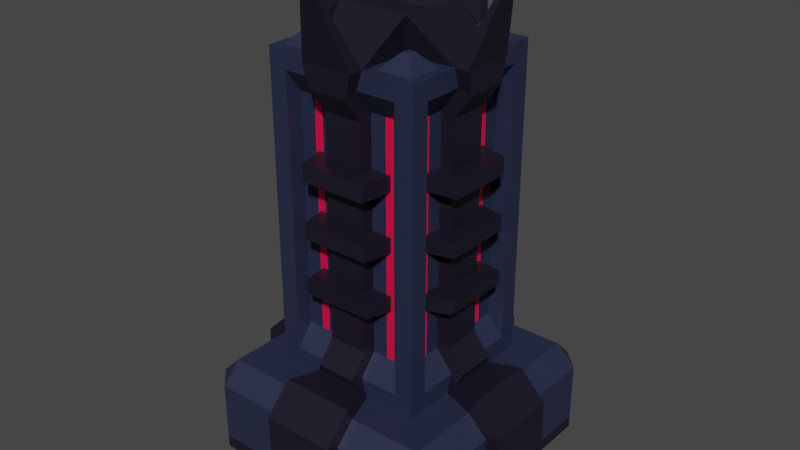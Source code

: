 # Source: Spawner.blend  (saved by Blender 2.92.15; exported with 4.5.12 LTS)
import bpy
from mathutils import Matrix  # noqa: F401  (used for matrix-valued properties, if any)

bpy.ops.wm.read_factory_settings(use_empty=True)
scene = bpy.context.scene
scene.name = 'Scene'

# ---- collections
col_collection = bpy.data.collections.new('Collection'); scene.collection.children.link(col_collection)
col_spawner = bpy.data.collections.new('Spawner'); col_collection.children.link(col_spawner)

# ---- materials (node trees are filled in below, after node groups)
mat_base = bpy.data.materials.new('Base')
mat_base.use_transparent_shadow = False
mat_material_001 = bpy.data.materials.new('Material.001')
mat_material_001.use_transparent_shadow = False
mat_highlight = bpy.data.materials.new('Highlight')
mat_highlight.use_transparent_shadow = False

# ---- material node trees
mat_base.use_nodes = True; mat_base.node_tree.nodes.clear()
_N = mat_base.node_tree.nodes; _L = mat_base.node_tree.links
n0 = _N.new('ShaderNodeBsdfPrincipled'); n0.name = 'Principled BSDF'; n0.location = (10, 300)
n0.distribution = 'GGX'
n0.subsurface_method = 'BURLEY'
n0.inputs[0].default_value = (0.01938, 0.02416, 0.05781, 1.0)
n0.inputs[3].default_value = 1.45
n0.inputs[27].default_value = (0.0, 0.0, 0.0, 1.0)
n0.inputs[28].default_value = 1.0
n1 = _N.new('ShaderNodeOutputMaterial'); n1.name = 'Material Output'; n1.location = (300, 300)
_L.new(n0.outputs[0], n1.inputs[0])
n1.is_active_output = True
mat_material_001.use_nodes = True; mat_material_001.node_tree.nodes.clear()
_N = mat_material_001.node_tree.nodes; _L = mat_material_001.node_tree.links
n0 = _N.new('ShaderNodeBsdfPrincipled'); n0.name = 'Principled BSDF'; n0.location = (10, 300)
n0.distribution = 'GGX'
n0.subsurface_method = 'BURLEY'
n0.inputs[0].default_value = (0.009134, 0.006995, 0.0185, 1.0)
n0.inputs[3].default_value = 1.45
n0.inputs[27].default_value = (0.0, 0.0, 0.0, 1.0)
n0.inputs[28].default_value = 1.0
n1 = _N.new('ShaderNodeOutputMaterial'); n1.name = 'Material Output'; n1.location = (300, 300)
_L.new(n0.outputs[0], n1.inputs[0])
n1.is_active_output = True
mat_highlight.use_nodes = True; mat_highlight.node_tree.nodes.clear()
_N = mat_highlight.node_tree.nodes; _L = mat_highlight.node_tree.links
n0 = _N.new('ShaderNodeBsdfPrincipled'); n0.name = 'Principled BSDF'; n0.location = (10, 300)
n0.distribution = 'GGX'
n0.subsurface_method = 'BURLEY'
n0.inputs[0].default_value = (1.0, 0.0, 0.05781, 1.0)
n0.inputs[3].default_value = 1.45
n0.inputs[27].default_value = (0.0, 0.0, 0.0, 1.0)
n0.inputs[28].default_value = 1.0
n1 = _N.new('ShaderNodeOutputMaterial'); n1.name = 'Material Output'; n1.location = (300, 300)
_L.new(n0.outputs[0], n1.inputs[0])
n1.is_active_output = True

# ---- world
world_world = bpy.data.worlds.new('World'); scene.world = world_world
world_world.use_nodes = True; world_world.node_tree.nodes.clear()
_N = world_world.node_tree.nodes; _L = world_world.node_tree.links
n0 = _N.new('ShaderNodeOutputWorld'); n0.name = 'World Output'; n0.location = (300, 300)
n1 = _N.new('ShaderNodeBackground'); n1.name = 'Background'; n1.location = (10, 300)
n1.inputs[0].default_value = (0.05088, 0.05088, 0.05088, 1.0)
_L.new(n1.outputs[0], n0.inputs[0])
n0.is_active_output = True
world_world.color = (0.05088, 0.05088, 0.05088)
world_world.use_sun_shadow = False
world_world.sun_shadow_jitter_overblur = 0.0

# ---- meshes
me_cube_010 = bpy.data.meshes.new('Cube.010')
me_cube_010.from_pydata([(0.1516, 0.9926, 0.4641), (-0.1516, 0.9926, 0.4641), (0.1516, 2.772, 0.4641), (-0.1516, 2.772, 0.4641), (-0.1516, 0.9926, -0.4641), (0.1516, 0.9926, -0.4641), (-0.1516, 2.772, -0.4641), (0.1516, 2.772, -0.4641), (0.4641, 0.9926, -0.1516), (0.4641, 0.9926, 0.1516), (0.4641, 2.772, -0.1516), (0.4641, 2.772, 0.1516), (-0.4641, 0.9926, 0.1516), (-0.4641, 0.9926, -0.1516), (-0.4641, 2.772, 0.1516), (-0.4641, 2.772, -0.1516), (0.1516, 1.029, 0.565), (-0.1516, 1.029, 0.565), (0.1516, 2.738, 0.5659), (-0.1516, 2.738, 0.5659), (-0.1516, 1.029, -0.565), (0.1516, 1.029, -0.565), (-0.1516, 2.738, -0.5659), (0.1516, 2.738, -0.5659), (0.565, 1.029, -0.1516), (0.565, 1.029, 0.1516), (0.5659, 2.738, -0.1516), (0.5659, 2.738, 0.1516), (-0.565, 1.029, 0.1516), (-0.565, 1.029, -0.1516), (-0.5659, 2.738, 0.1516), (-0.5659, 2.738, -0.1516), (0.6837, 2.251, -0.2579), (0.6726, 2.371, -0.2692), (0.4641, 2.387, -0.3105), (0.4641, 2.268, -0.3105), (0.6772, 1.825, -0.2645), (0.6783, 1.943, -0.2634), (0.4641, 1.941, -0.3105), (0.4641, 1.823, -0.3105), (0.671, 1.397, -0.2701), (0.6844, 1.516, -0.2567), (0.4641, 1.497, -0.3105), (0.4641, 1.378, -0.3105), (0.6844, 1.516, 0.2567), (0.671, 1.397, 0.2701), (0.4641, 1.378, 0.3105), (0.4641, 1.497, 0.3105), (0.6783, 1.943, 0.2634), (0.6772, 1.825, 0.2645), (0.4641, 1.823, 0.3105), (0.4641, 1.941, 0.3105), (0.6726, 2.371, 0.2692), (0.6837, 2.251, 0.2579), (0.4641, 2.268, 0.3105), (0.4641, 2.387, 0.3105), (-0.3105, 1.378, 0.4641), (-0.3105, 1.497, 0.4641), (-0.3105, 1.823, 0.4641), (-0.3105, 1.941, 0.4641), (-0.3105, 2.268, 0.4641), (-0.3105, 2.387, 0.4641), (0.3105, 2.387, 0.4641), (0.3105, 2.268, 0.4641), (0.3105, 1.941, 0.4641), (0.3105, 1.823, 0.4641), (0.3105, 1.497, 0.4641), (0.3105, 1.378, 0.4641), (-0.2579, 2.251, 0.6837), (-0.2692, 2.371, 0.6726), (0.2692, 2.371, 0.6726), (0.2579, 2.251, 0.6837), (-0.2645, 1.825, 0.6772), (-0.2634, 1.943, 0.6783), (0.2634, 1.943, 0.6783), (0.2645, 1.825, 0.6772), (-0.2701, 1.397, 0.671), (-0.2567, 1.516, 0.6844), (0.2567, 1.516, 0.6844), (0.2701, 1.397, 0.671), (-0.8459, -0.006926, 1.0), (-1.0, -0.006926, 0.8459), (-0.8459, 0.5372, 1.0), (-0.6339, 0.6914, 0.6339), (-1.0, 0.5372, 0.8459), (-1.0, -0.006926, -0.8459), (-0.8459, -0.006926, -1.0), (-0.6339, 0.6914, -0.6339), (-0.8459, 0.5372, -1.0), (-1.0, 0.5372, -0.8459), (1.0, -0.006926, 0.8459), (0.8459, -0.006926, 1.0), (0.6339, 0.6914, 0.6339), (0.8459, 0.5372, 1.0), (1.0, 0.5372, 0.8459), (0.8459, -0.006926, -1.0), (1.0, -0.006926, -0.8459), (0.6339, 0.6914, -0.6339), (1.0, 0.5372, -0.8459), (0.8459, 0.5372, -1.0), (-0.8088, 0.6914, 0.8088), (-0.8088, 0.6914, -0.8088), (0.8088, 0.6914, -0.8088), (0.8088, 0.6914, 0.8088), (-0.5969, 3.093, 0.5969), (-0.5969, 3.093, -0.5969), (0.5969, 3.093, -0.5969), (0.5969, 3.093, 0.5969), (0.4549, 0.8333, 0.5969), (0.4549, 2.951, 0.5969), (-0.4549, 2.951, 0.5969), (-0.4549, 0.8333, 0.5969), (-0.4549, 0.8333, -0.5969), (-0.4549, 2.951, -0.5969), (0.4549, 2.951, -0.5969), (0.4549, 0.8333, -0.5969), (0.5969, 0.8333, -0.4549), (0.5969, 2.951, -0.4549), (0.5969, 2.951, 0.4549), (0.5969, 0.8333, 0.4549), (-0.5969, 0.8333, 0.4549), (-0.5969, 2.951, 0.4549), (-0.5969, 2.951, -0.4549), (-0.5969, 0.8333, -0.4549), (0.4549, 2.772, 0.4641), (0.4549, 0.9926, 0.4641), (-0.4549, 0.9926, 0.4641), (-0.4549, 2.772, 0.4641), (-0.4549, 2.772, -0.4641), (-0.4549, 0.9926, -0.4641), (0.4549, 0.9926, -0.4641), (0.4549, 2.772, -0.4641), (0.4641, 0.9926, -0.4549), (0.4641, 2.772, -0.4549), (0.4641, 0.9926, 0.4549), (0.4641, 2.772, 0.4549), (-0.4641, 0.9926, 0.4549), (-0.4641, 2.772, 0.4549), (-0.4641, 0.9926, -0.4549), (-0.4641, 2.772, -0.4549), (-0.3086, 0.6914, -0.8088), (0.3086, 0.6914, -0.8088), (0.282, 0.5372, -1.0), (-0.282, 0.5372, -1.0), (0.3086, 0.6914, 0.8088), (-0.3086, 0.6914, 0.8088), (-0.282, 0.5372, 1.0), (0.282, 0.5372, 1.0), (-0.282, -0.006926, -1.0), (0.282, -0.006926, -1.0), (0.282, -0.006926, 1.0), (-0.282, -0.006926, 1.0), (-0.2503, 0.6914, -0.6339), (0.2503, 0.6914, -0.6339), (0.2503, 0.6914, 0.6339), (-0.2503, 0.6914, 0.6339), (-0.199, 3.093, -0.5969), (0.199, 3.093, -0.5969), (0.199, 3.093, 0.5969), (-0.199, 3.093, 0.5969), (0.1516, 0.8333, 0.5969), (-0.1516, 0.8333, 0.5969), (0.1516, 2.951, 0.5969), (-0.1516, 2.951, 0.5969), (-0.1516, 0.8333, -0.5969), (0.1516, 0.8333, -0.5969), (-0.1516, 2.951, -0.5969), (0.1516, 2.951, -0.5969), (0.1516, 0.9926, 0.4641), (-0.1516, 0.9926, 0.4641), (0.1516, 2.772, 0.4641), (-0.1516, 2.772, 0.4641), (-0.1516, 0.9926, -0.4641), (0.1516, 0.9926, -0.4641), (-0.1516, 2.772, -0.4641), (0.1516, 2.772, -0.4641), (-0.8088, 0.6914, 0.3086), (-0.8088, 0.6914, -0.3086), (-1.0, 0.5372, -0.282), (-1.0, 0.5372, 0.282), (0.8088, 0.6914, -0.3086), (0.8088, 0.6914, 0.3086), (1.0, 0.5372, 0.282), (1.0, 0.5372, -0.282), (-1.0, -0.006926, 0.282), (-1.0, -0.006926, -0.282), (1.0, -0.006926, -0.282), (1.0, -0.006926, 0.282), (-0.6339, 0.6914, 0.2503), (-0.6339, 0.6914, -0.2503), (0.6339, 0.6914, -0.2503), (0.6339, 0.6914, 0.2503), (-0.5969, 3.093, 0.199), (-0.5969, 3.093, -0.199), (0.5969, 3.093, -0.199), (0.5969, 3.093, 0.199), (0.5969, 0.8333, -0.1516), (0.5969, 0.8333, 0.1516), (0.5969, 2.951, -0.1516), (0.5969, 2.951, 0.1516), (-0.5969, 0.8333, 0.1516), (-0.5969, 0.8333, -0.1516), (-0.5969, 2.951, 0.1516), (-0.5969, 2.951, -0.1516), (0.4641, 0.9926, -0.1516), (0.4641, 0.9926, 0.1516), (0.4641, 2.772, -0.1516), (0.4641, 2.772, 0.1516), (-0.4641, 0.9926, 0.1516), (-0.4641, 0.9926, -0.1516), (-0.4641, 2.772, 0.1516), (-0.4641, 2.772, -0.1516), (0.199, 3.093, -0.199), (0.199, 3.093, 0.199), (-0.199, 3.093, -0.199), (-0.199, 3.093, 0.199), (-0.282, 0.6914, -0.8459), (0.282, 0.6914, -0.8459), (0.282, 0.5372, -1.0), (-0.282, 0.5372, -1.0), (0.282, 0.6914, 0.8459), (-0.282, 0.6914, 0.8459), (-0.282, 0.5372, 1.0), (0.282, 0.5372, 1.0), (-0.282, -0.006926, -1.0), (0.282, -0.006926, -1.0), (0.282, -0.006926, 1.0), (-0.282, -0.006926, 1.0), (-0.199, 0.6914, -0.5969), (0.199, 0.6914, -0.5969), (0.199, 0.6914, 0.5969), (-0.199, 0.6914, 0.5969), (-0.199, 3.093, -0.5969), (0.199, 3.093, -0.5969), (0.199, 3.093, 0.5969), (-0.199, 3.093, 0.5969), (0.1516, 0.8333, 0.5969), (-0.1516, 0.8333, 0.5969), (0.1516, 2.951, 0.5969), (-0.1516, 2.951, 0.5969), (-0.1516, 0.8333, -0.5969), (0.1516, 0.8333, -0.5969), (-0.1516, 2.951, -0.5969), (0.1516, 2.951, -0.5969), (0.1516, 0.9926, 0.4641), (-0.1516, 0.9926, 0.4641), (0.1516, 2.772, 0.4641), (-0.1516, 2.772, 0.4641), (-0.1516, 0.9926, -0.4641), (0.1516, 0.9926, -0.4641), (-0.1516, 2.772, -0.4641), (0.1516, 2.772, -0.4641), (0.269, 3.376, 0.269), (-0.269, 3.376, 0.269), (-0.8459, 0.6914, 0.282), (-0.8459, 0.6914, -0.282), (-1.0, 0.5372, -0.282), (-1.0, 0.5372, 0.282), (0.8459, 0.6914, -0.282), (0.8459, 0.6914, 0.282), (1.0, 0.5372, 0.282), (1.0, 0.5372, -0.282), (-1.0, -0.006926, 0.282), (-1.0, -0.006926, -0.282), (1.0, -0.006926, -0.282), (1.0, -0.006926, 0.282), (-0.5969, 0.6914, 0.199), (-0.5969, 0.6914, -0.199), (0.5969, 0.6914, -0.199), (0.5969, 0.6914, 0.199), (-0.5969, 3.093, 0.199), (-0.5969, 3.093, -0.199), (0.5969, 3.093, -0.199), (0.5969, 3.093, 0.199), (0.5969, 0.8333, -0.1516), (0.5969, 0.8333, 0.1516), (0.5969, 2.951, -0.1516), (0.5969, 2.951, 0.1516), (-0.5969, 0.8333, 0.1516), (-0.5969, 0.8333, -0.1516), (-0.5969, 2.951, 0.1516), (-0.5969, 2.951, -0.1516), (0.4641, 0.9926, -0.1516), (0.4641, 0.9926, 0.1516), (0.4641, 2.772, -0.1516), (0.4641, 2.772, 0.1516), (-0.4641, 0.9926, 0.1516), (-0.4641, 0.9926, -0.1516), (-0.4641, 2.772, 0.1516), (-0.4641, 2.772, -0.1516), (0.269, 3.376, -0.269), (-0.269, 3.376, -0.269), (-0.282, 0.7884, -0.8915), (0.282, 0.7884, -0.8915), (0.282, 0.5783, -1.099), (-0.282, 0.5783, -1.099), (0.282, 0.7884, 0.8915), (-0.282, 0.7884, 0.8915), (-0.282, 0.5783, 1.099), (0.282, 0.5783, 1.099), (-0.282, -0.08277, -1.076), (0.282, -0.08277, -1.076), (0.282, -0.08277, 1.076), (-0.282, -0.08277, 1.076), (-0.199, 0.7809, -0.6559), (0.199, 0.7809, -0.6559), (0.199, 0.7809, 0.6559), (-0.199, 0.7809, 0.6559), (-0.199, 3.093, -0.7041), (0.199, 3.093, -0.7041), (0.199, 3.093, 0.7041), (-0.199, 3.093, 0.7041), (0.1516, 0.8664, 0.6989), (-0.1516, 0.8664, 0.6989), (0.1516, 2.92, 0.6997), (-0.1516, 2.92, 0.6997), (-0.1516, 0.8664, -0.6989), (0.1516, 0.8664, -0.6989), (-0.1516, 2.92, -0.6997), (0.1516, 2.92, -0.6997), (0.1516, 1.029, 0.565), (-0.1516, 1.029, 0.565), (0.1516, 2.738, 0.5659), (-0.1516, 2.738, 0.5659), (-0.1516, 1.029, -0.565), (0.1516, 1.029, -0.565), (-0.1516, 2.738, -0.5659), (0.1516, 2.738, -0.5659), (-0.8915, 0.7884, 0.282), (-0.8915, 0.7884, -0.282), (-1.099, 0.5783, -0.282), (-1.099, 0.5783, 0.282), (0.8915, 0.7884, -0.282), (0.8915, 0.7884, 0.282), (1.099, 0.5783, 0.282), (1.099, 0.5783, -0.282), (-1.107, -0.006926, 0.282), (-1.107, -0.006926, -0.282), (1.107, -0.006926, -0.282), (1.107, -0.006926, 0.282), (-0.6559, 0.7809, 0.199), (-0.6559, 0.7809, -0.199), (0.6559, 0.7809, -0.199), (0.6559, 0.7809, 0.199), (-0.7041, 3.093, 0.199), (-0.7041, 3.093, -0.199), (0.7041, 3.093, -0.199), (0.7041, 3.093, 0.199), (0.6989, 0.8664, -0.1516), (0.6989, 0.8664, 0.1516), (0.6997, 2.92, -0.1516), (0.6997, 2.92, 0.1516), (-0.6989, 0.8664, 0.1516), (-0.6989, 0.8664, -0.1516), (-0.6997, 2.92, 0.1516), (-0.6997, 2.92, -0.1516), (0.565, 1.029, -0.1516), (0.565, 1.029, 0.1516), (0.5659, 2.738, -0.1516), (0.5659, 2.738, 0.1516), (-0.565, 1.029, 0.1516), (-0.565, 1.029, -0.1516), (-0.5659, 2.738, 0.1516), (-0.5659, 2.738, -0.1516), (0.1516, 2.387, 0.4641), (0.1516, 2.268, 0.4641), (0.1516, 1.941, 0.4641), (0.1516, 1.823, 0.4641), (0.1516, 1.497, 0.4641), (0.1516, 1.378, 0.4641), (-0.1516, 2.268, 0.4641), (-0.1516, 2.387, 0.4641), (-0.1516, 1.823, 0.4641), (-0.1516, 1.941, 0.4641), (-0.1516, 1.378, 0.4641), (-0.1516, 1.497, 0.4641), (0.1516, 2.251, 0.5657), (0.1516, 2.371, 0.5657), (0.1516, 1.825, 0.5654), (0.1516, 1.943, 0.5655), (0.1516, 1.397, 0.5652), (0.1516, 1.516, 0.5652), (-0.1516, 2.371, 0.5657), (-0.1516, 2.251, 0.5657), (-0.1516, 1.943, 0.5655), (-0.1516, 1.825, 0.5654), (-0.1516, 1.516, 0.5652), (-0.1516, 1.397, 0.5652), (0.4641, 2.387, -0.1516), (0.4641, 2.268, -0.1516), (0.4641, 1.941, -0.1516), (0.4641, 1.823, -0.1516), (0.4641, 1.497, -0.1516), (0.4641, 1.378, -0.1516), (0.4641, 2.268, 0.1516), (0.4641, 2.387, 0.1516), (0.4641, 1.823, 0.1516), (0.4641, 1.941, 0.1516), (0.4641, 1.378, 0.1516), (0.4641, 1.497, 0.1516), (0.5657, 2.371, -0.1516), (0.5657, 2.251, -0.1516), (0.5655, 1.943, -0.1516), (0.5654, 1.825, -0.1516), (0.5652, 1.516, -0.1516), (0.5652, 1.397, -0.1516), (0.5657, 2.251, 0.1516), (0.5657, 2.371, 0.1516), (0.5654, 1.825, 0.1516), (0.5655, 1.943, 0.1516), (0.5652, 1.397, 0.1516), (0.5652, 1.516, 0.1516), (-0.1516, 2.387, -0.4641), (-0.1516, 2.268, -0.4641), (-0.1516, 1.941, -0.4641), (-0.1516, 1.823, -0.4641), (-0.1516, 1.497, -0.4641), (-0.1516, 1.378, -0.4641), (0.1516, 2.268, -0.4641), (0.1516, 2.387, -0.4641), (0.1516, 1.823, -0.4641), (0.1516, 1.941, -0.4641), (0.1516, 1.378, -0.4641), (0.1516, 1.497, -0.4641), (-0.1516, 2.251, -0.5657), (-0.1516, 2.371, -0.5657), (-0.1516, 1.825, -0.5654), (-0.1516, 1.943, -0.5655), (-0.1516, 1.397, -0.5652), (-0.1516, 1.516, -0.5652), (0.1516, 2.371, -0.5657), (0.1516, 2.251, -0.5657), (0.1516, 1.943, -0.5655), (0.1516, 1.825, -0.5654), (0.1516, 1.516, -0.5652), (0.1516, 1.397, -0.5652), (-0.4641, 2.387, 0.1516), (-0.4641, 2.268, 0.1516), (-0.4641, 1.941, 0.1516), (-0.4641, 1.823, 0.1516), (-0.4641, 1.497, 0.1516), (-0.4641, 1.378, 0.1516), (-0.4641, 2.268, -0.1516), (-0.4641, 2.387, -0.1516), (-0.4641, 1.823, -0.1516), (-0.4641, 1.941, -0.1516), (-0.4641, 1.378, -0.1516), (-0.4641, 1.497, -0.1516), (-0.5657, 2.371, 0.1516), (-0.5657, 2.251, 0.1516), (-0.5655, 1.943, 0.1516), (-0.5654, 1.825, 0.1516), (-0.5652, 1.516, 0.1516), (-0.5652, 1.397, 0.1516), (-0.5657, 2.251, -0.1516), (-0.5657, 2.371, -0.1516), (-0.5654, 1.825, -0.1516), (-0.5655, 1.943, -0.1516), (-0.5652, 1.397, -0.1516), (-0.5652, 1.516, -0.1516), (-0.2701, 1.397, -0.671), (-0.2567, 1.516, -0.6844), (0.2567, 1.516, -0.6844), (0.2701, 1.397, -0.671), (-0.2645, 1.825, -0.6772), (-0.2634, 1.943, -0.6783), (0.2634, 1.943, -0.6783), (0.2645, 1.825, -0.6772), (-0.2579, 2.251, -0.6837), (-0.2692, 2.371, -0.6726), (0.2692, 2.371, -0.6726), (0.2579, 2.251, -0.6837), (-0.3105, 1.378, -0.4641), (-0.3105, 1.497, -0.4641), (-0.3105, 1.823, -0.4641), (-0.3105, 1.941, -0.4641), (-0.3105, 2.268, -0.4641), (-0.3105, 2.387, -0.4641), (0.3105, 2.387, -0.4641), (0.3105, 2.268, -0.4641), (0.3105, 1.941, -0.4641), (0.3105, 1.823, -0.4641), (0.3105, 1.497, -0.4641), (0.3105, 1.378, -0.4641), (-0.4641, 2.387, -0.3105), (-0.4641, 2.268, -0.3105), (-0.6837, 2.251, -0.2579), (-0.6726, 2.371, -0.2692), (-0.4641, 1.941, -0.3105), (-0.4641, 1.823, -0.3105), (-0.6772, 1.825, -0.2645), (-0.6783, 1.943, -0.2634), (-0.4641, 1.497, -0.3105), (-0.4641, 1.378, -0.3105), (-0.671, 1.397, -0.2701), (-0.6844, 1.516, -0.2567), (-0.4641, 1.378, 0.3105), (-0.4641, 1.497, 0.3105), (-0.6844, 1.516, 0.2567), (-0.671, 1.397, 0.2701), (-0.4641, 1.823, 0.3105), (-0.4641, 1.941, 0.3105), (-0.6783, 1.943, 0.2634), (-0.6772, 1.825, 0.2645), (-0.4641, 2.268, 0.3105), (-0.4641, 2.387, 0.3105), (-0.6726, 2.371, 0.2692), (-0.6837, 2.251, 0.2579), (-0.0557, 3.582, -0.8074), (0.0557, 3.582, -0.8074), (0.0557, 3.582, 0.8074), (-0.0557, 3.582, 0.8074), (-0.8074, 3.582, 0.0557), (-0.8074, 3.582, -0.0557), (0.8074, 3.582, -0.0557), (0.8074, 3.582, 0.0557), (-0.0557, 3.582, -0.8375), (0.0557, 3.582, -0.8375), (0.0557, 3.582, 0.8375), (-0.0557, 3.582, 0.8375), (-0.8375, 3.582, 0.0557), (-0.8375, 3.582, -0.0557), (0.8375, 3.582, -0.0557), (0.8375, 3.582, 0.0557), (0.199, 3.275, -0.199), (0.199, 3.275, 0.199), (-0.199, 3.275, -0.199), (-0.199, 3.275, 0.199), (-0.265, 3.093, 0.265), (-0.5308, 3.093, 0.265), (-0.5308, 3.093, 0.5308), (-0.265, 3.093, 0.5308), (0.5308, 3.093, 0.265), (0.265, 3.093, 0.265), (0.265, 3.093, 0.5308), (0.5308, 3.093, 0.5308), (0.5308, 3.093, -0.5308), (0.265, 3.093, -0.5308), (0.265, 3.093, -0.265), (0.5308, 3.093, -0.265), (-0.265, 3.093, -0.5308), (-0.5308, 3.093, -0.5308), (-0.5308, 3.093, -0.265), (-0.265, 3.093, -0.265), (-0.4235, 3.206, 0.3723), (-0.3723, 3.206, 0.3723), (-0.3723, 3.206, 0.4235), (-0.4235, 3.206, 0.4235), (0.3723, 3.206, 0.3723), (0.4235, 3.206, 0.3723), (0.4235, 3.206, 0.4235), (0.3723, 3.206, 0.4235), (0.3723, 3.206, -0.4235), (0.4235, 3.206, -0.4235), (0.4235, 3.206, -0.3723), (0.3723, 3.206, -0.3723), (-0.4235, 3.206, -0.4235), (-0.3723, 3.206, -0.4235), (-0.3723, 3.206, -0.3723), (-0.4235, 3.206, -0.3723), (-0.8459, 0.08576, 1.0), (-1.0, 0.08576, 0.8459), (-0.8459, 0.08576, -1.0), (-1.0, 0.08576, -0.8459), (1.0, 0.08576, -0.8459), (0.8459, 0.08576, -1.0), (0.8459, 0.08576, 1.0), (1.0, 0.08576, 0.8459), (-0.282, 0.08576, -1.0), (0.282, 0.08576, -1.0), (0.282, 0.08576, 1.0), (-0.282, 0.08576, 1.0), (-1.0, 0.08576, 0.282), (-1.0, 0.08576, -0.282), (1.0, 0.08576, -0.282), (1.0, 0.08576, 0.282), (-0.282, 0.08576, -1.0), (0.282, 0.08576, -1.0), (0.282, 0.08576, 1.0), (-0.282, 0.08576, 1.0), (-1.0, 0.08576, 0.282), (-1.0, 0.08576, -0.282), (1.0, 0.08576, -0.282), (1.0, 0.08576, 0.282), (-0.282, 0.02982, -1.08), (0.282, 0.02982, -1.08), (0.282, 0.02982, 1.08), (-0.282, 0.02982, 1.08), (-1.106, 0.09275, 0.282), (-1.106, 0.09275, -0.282), (1.106, 0.09275, -0.282), (1.106, 0.09275, 0.282), (0.4549, 2.772, 0.4641), (0.4549, 0.9926, 0.4641), (-0.4549, 0.9926, 0.4641), (-0.4549, 2.772, 0.4641), (-0.4549, 2.772, -0.4641), (-0.4549, 0.9926, -0.4641), (0.4549, 0.9926, -0.4641), (0.4549, 2.772, -0.4641), (0.4641, 0.9926, -0.4549), (0.4641, 2.772, -0.4549), (0.4641, 0.9926, 0.4549), (0.4641, 2.772, 0.4549), (-0.4641, 0.9926, 0.4549), (-0.4641, 2.772, 0.4549), (-0.4641, 0.9926, -0.4549), (-0.4641, 2.772, -0.4549), (0.1516, 0.9926, 0.4641), (-0.1516, 0.9926, 0.4641), (0.1516, 2.772, 0.4641), (-0.1516, 2.772, 0.4641), (-0.1516, 0.9926, -0.4641), (0.1516, 0.9926, -0.4641), (-0.1516, 2.772, -0.4641), (0.1516, 2.772, -0.4641), (0.4641, 0.9926, -0.1516), (0.4641, 0.9926, 0.1516), (0.4641, 2.772, -0.1516), (0.4641, 2.772, 0.1516), (-0.4641, 0.9926, 0.1516), (-0.4641, 0.9926, -0.1516), (-0.4641, 2.772, 0.1516), (-0.4641, 2.772, -0.1516), (-0.3342, 0.9926, -0.4641), (-0.2724, 0.9926, -0.4641), (-0.2724, 2.772, -0.4641), (-0.3342, 2.772, -0.4641), (-0.4641, 0.9926, -0.2724), (-0.4641, 0.9926, -0.3342), (-0.4641, 2.772, -0.3342), (-0.4641, 2.772, -0.2724), (-0.4641, 0.9926, 0.3342), (-0.4641, 0.9926, 0.2724), (-0.4641, 2.772, 0.2724), (-0.4641, 2.772, 0.3342), (-0.2724, 0.9926, 0.4641), (-0.3342, 0.9926, 0.4641), (-0.3342, 2.772, 0.4641), (-0.2724, 2.772, 0.4641), (0.3342, 0.9926, 0.4641), (0.2724, 0.9926, 0.4641), (0.2724, 2.772, 0.4641), (0.3342, 2.772, 0.4641), (0.4641, 0.9926, 0.2724), (0.4641, 0.9926, 0.3342), (0.4641, 2.772, 0.3342), (0.4641, 2.772, 0.2724), (0.4641, 0.9926, -0.3342), (0.4641, 0.9926, -0.2724), (0.4641, 2.772, -0.2724), (0.4641, 2.772, -0.3342), (0.2724, 0.9926, -0.4641), (0.3342, 0.9926, -0.4641), (0.3342, 2.772, -0.4641), (0.2724, 2.772, -0.4641), (-0.8459, 0.6914, -0.282), (-0.8459, 0.6914, -0.8459), (0.282, 0.6914, -0.8459), (0.8459, 0.6914, -0.8459), (0.8459, 0.6914, 0.282), (0.8459, 0.6914, 0.8459), (-0.282, 0.6914, 0.8459), (-0.8459, 0.6914, 0.8459), (-0.5969, 0.6914, -0.199), (-0.5969, 0.6914, -0.5969), (0.199, 0.6914, -0.5969), (0.5969, 0.6914, -0.5969), (0.5969, 0.6914, 0.199), (0.5969, 0.6914, 0.5969), (-0.199, 0.6914, 0.5969), (-0.5969, 0.6914, 0.5969), (-0.282, 0.6914, -0.8459), (0.282, 0.6914, 0.8459), (-0.199, 0.6914, -0.5969), (0.199, 0.6914, 0.5969), (-0.8459, 0.6914, 0.282), (0.8459, 0.6914, -0.282), (-0.5969, 0.6914, 0.199), (0.5969, 0.6914, -0.199)], [], [(377, 18, 19, 382), (366, 365, 376, 379), (425, 22, 23, 430), (414, 413, 424, 427), (427, 424, 431, 432), (379, 376, 383, 384), (450, 449, 454, 457), (402, 401, 406, 409), (438, 437, 449, 450), (448, 30, 31, 455), (390, 389, 401, 402), (400, 26, 27, 407), (388, 10, 26, 400), (16, 380, 387, 17), (381, 378, 385, 386), (3, 371, 382, 19), (0, 369, 380, 16), (368, 367, 378, 381), (370, 373, 384, 383), (372, 375, 386, 385), (374, 1, 17, 387), (394, 397, 409, 406), (396, 399, 411, 408), (398, 9, 25, 410), (11, 395, 407, 27), (8, 393, 405, 24), (392, 391, 403, 404), (412, 6, 22, 425), (24, 405, 410, 25), (404, 403, 408, 411), (436, 14, 30, 448), (20, 428, 435, 21), (429, 426, 433, 434), (7, 419, 430, 23), (4, 417, 428, 20), (416, 415, 426, 429), (418, 421, 432, 431), (420, 423, 434, 433), (422, 5, 21, 435), (442, 445, 457, 454), (444, 447, 459, 456), (446, 13, 29, 458), (15, 443, 455, 31), (12, 441, 453, 28), (440, 439, 451, 452), (78, 77, 76, 79), (28, 453, 458, 29), (452, 451, 456, 459), (571, 146, 82, 560), (575, 182, 94, 567), (116, 117, 133, 132), (573, 178, 89, 563), (569, 142, 99, 565), (82, 663, 84), (657, 88, 89), (661, 93, 94), (659, 98, 99), (560, 82, 84, 561), (656, 657, 89, 178), (562, 86, 85, 563), (658, 659, 99, 142), (564, 96, 95, 565), (660, 661, 94, 182), (566, 91, 90, 567), (662, 663, 82, 146), (150, 149, 95, 96, 186, 187, 90, 91), (189, 87, 101, 177), (153, 97, 102, 141), (191, 92, 103, 181), (155, 83, 100, 145), (160, 108, 125, 168), (112, 113, 128, 129), (536, 537, 552, 553), (108, 109, 124, 125), (669, 107, 109, 108), (159, 104, 110, 163), (104, 671, 111, 110), (675, 669, 108, 160), (665, 105, 113, 112), (157, 106, 114, 167), (106, 667, 115, 114), (674, 665, 112, 164), (667, 106, 117, 116), (195, 107, 118, 199), (107, 669, 119, 118), (679, 667, 116, 196), (671, 104, 121, 120), (193, 105, 122, 203), (105, 665, 123, 122), (678, 671, 120, 200), (164, 112, 129, 172), (120, 121, 137, 136), (163, 110, 127, 171), (196, 116, 132, 204), (167, 114, 131, 175), (200, 120, 136, 208), (110, 111, 126, 127), (199, 118, 135, 207), (114, 115, 130, 131), (203, 122, 139, 211), (118, 119, 134, 135), (122, 123, 138, 139), (113, 166, 174, 128), (166, 156, 232, 242), (109, 162, 170, 124), (204, 206, 284, 282), (115, 165, 173, 130), (674, 164, 240, 228), (211, 209, 287, 289), (165, 666, 229, 241), (667, 666, 165, 115), (208, 210, 288, 286), (105, 156, 166, 113), (171, 169, 245, 247), (671, 670, 161, 111), (571, 151, 227, 579), (107, 158, 162, 109), (196, 204, 282, 274), (531, 528, 545, 546), (575, 187, 265, 583), (111, 161, 169, 126), (168, 170, 246, 244), (92, 154, 144, 103), (570, 147, 223, 578), (87, 152, 140, 101), (205, 197, 275, 283), (85, 86, 148, 151, 80, 81, 184, 185), (574, 183, 261, 582), (661, 673, 147, 93), (175, 173, 249, 251), (657, 672, 143, 88), (569, 149, 225, 577), (562, 88, 143, 568), (200, 208, 286, 278), (566, 93, 147, 570), (573, 185, 263, 581), (172, 174, 250, 248), (568, 143, 219, 576), (532, 533, 548, 549), (209, 201, 279, 287), (121, 202, 210, 137), (572, 179, 257, 580), (117, 198, 206, 133), (164, 172, 248, 240), (123, 201, 209, 138), (658, 142, 218, 217), (119, 197, 205, 134), (199, 207, 285, 277), (656, 178, 256, 255), (173, 165, 241, 249), (665, 664, 201, 123), (143, 672, 216, 219), (104, 192, 202, 121), (206, 198, 276, 284), (669, 668, 197, 119), (179, 676, 254, 257), (106, 194, 198, 117), (163, 171, 247, 239), (528, 529, 544, 545), (662, 146, 222, 221), (97, 190, 180, 102), (203, 211, 289, 281), (83, 188, 176, 100), (660, 182, 260, 259), (659, 677, 183, 98), (170, 162, 238, 246), (663, 676, 179, 84), (147, 673, 220, 223), (561, 84, 179, 572), (210, 202, 280, 288), (564, 98, 183, 574), (183, 677, 258, 261), (582, 261, 335, 590), (230, 236, 312, 306), (265, 264, 338, 339), (278, 286, 360, 352), (581, 263, 337, 589), (237, 231, 307, 313), (263, 262, 336, 337), (287, 279, 353, 361), (580, 257, 331, 588), (252, 253, 235, 234), (233, 243, 319, 309), (277, 285, 359, 351), (255, 256, 330, 329), (242, 232, 308, 318), (284, 276, 350, 358), (257, 254, 328, 331), (228, 240, 316, 304), (281, 289, 363, 355), (233, 232, 291, 290), (291, 253, 527, 526), (272, 290, 252, 273), (259, 260, 334, 333), (241, 229, 305, 317), (288, 280, 354, 362), (261, 258, 332, 335), (579, 227, 303, 587), (267, 255, 329, 341), (578, 223, 299, 586), (254, 266, 340, 328), (291, 271, 270, 253), (577, 225, 301, 585), (269, 259, 333, 343), (576, 219, 295, 584), (258, 268, 342, 332), (207, 205, 283, 285), (157, 167, 243, 233), (201, 664, 267, 279), (161, 670, 231, 237), (678, 200, 278, 266), (675, 160, 236, 230), (202, 192, 270, 280), (162, 158, 234, 238), (193, 203, 281, 271), (159, 163, 239, 235), (197, 668, 269, 275), (158, 213, 252, 234), (679, 196, 274, 268), (185, 184, 262, 263), (215, 159, 235, 253), (198, 194, 272, 276), (212, 157, 233, 290), (169, 161, 237, 245), (195, 199, 277, 273), (187, 186, 264, 265), (160, 168, 244, 236), (214, 193, 271, 291), (156, 214, 291, 232), (673, 675, 230, 220), (192, 215, 253, 270), (670, 662, 221, 231), (677, 679, 268, 258), (672, 674, 228, 216), (668, 660, 259, 269), (666, 658, 217, 229), (676, 678, 266, 254), (194, 212, 290, 272), (151, 148, 224, 227), (174, 166, 242, 250), (664, 656, 255, 267), (213, 195, 273, 252), (149, 150, 226, 225), (167, 175, 251, 243), (318, 319, 327, 326), (314, 315, 323, 322), (317, 316, 324, 325), (305, 304, 316, 317), (308, 309, 319, 318), (307, 306, 312, 313), (310, 311, 315, 314), (313, 312, 320, 321), (306, 307, 297, 296), (304, 305, 293, 292), (303, 300, 301, 302), (296, 297, 298, 299), (292, 293, 294, 295), (584, 295, 294, 585), (586, 299, 298, 587), (354, 355, 363, 362), (350, 351, 359, 358), (353, 352, 360, 361), (349, 348, 356, 357), (341, 340, 352, 353), (344, 345, 355, 354), (343, 342, 348, 349), (346, 347, 351, 350), (342, 343, 333, 332), (340, 341, 329, 328), (332, 333, 334, 335), (328, 329, 330, 331), (588, 331, 330, 589), (590, 335, 334, 591), (283, 275, 349, 357), (238, 234, 310, 314), (311, 310, 518, 519), (583, 265, 339, 591), (274, 282, 356, 348), (235, 239, 315, 311), (235, 311, 519, 511), (309, 308, 516, 517), (272, 273, 515, 514), (245, 237, 313, 321), (236, 244, 320, 312), (279, 267, 341, 353), (220, 230, 306, 296), (266, 278, 352, 340), (231, 221, 297, 307), (280, 270, 344, 354), (216, 228, 304, 292), (271, 281, 355, 345), (229, 217, 293, 305), (275, 269, 343, 349), (227, 224, 300, 303), (250, 242, 318, 326), (268, 274, 348, 342), (225, 226, 302, 301), (243, 251, 327, 319), (276, 272, 346, 350), (223, 220, 296, 299), (246, 238, 314, 322), (273, 277, 351, 347), (221, 222, 298, 297), (239, 247, 323, 315), (219, 216, 292, 295), (249, 241, 317, 325), (217, 218, 294, 293), (240, 248, 324, 316), (448, 455, 487, 506), (368, 381, 78, 66), (398, 410, 45, 46), (427, 432, 466, 465), (442, 454, 486, 485), (456, 451, 503, 490), (369, 368, 66, 67), (399, 398, 46, 47), (443, 442, 485, 484), (450, 457, 491, 502), (383, 376, 71, 68), (409, 397, 51, 48), (435, 428, 460, 463), (434, 423, 482, 462), (458, 453, 499, 494), (422, 435, 463, 483), (452, 459, 495, 498), (377, 382, 69, 70), (396, 408, 49, 50), (429, 434, 462, 461), (423, 422, 483, 482), (449, 437, 504, 507), (397, 396, 50, 51), (432, 421, 480, 466), (385, 378, 75, 72), (407, 395, 55, 52), (406, 401, 32, 53), (420, 433, 467, 481), (436, 448, 506, 505), (400, 407, 52, 33), (421, 420, 481, 480), (437, 436, 505, 504), (379, 384, 73, 74), (394, 406, 53, 54), (408, 403, 36, 49), (430, 419, 478, 470), (364, 2, 18, 377), (74, 73, 72, 75), (70, 69, 68, 71), (66, 78, 79, 67), (64, 74, 75, 65), (62, 70, 71, 63), (60, 68, 69, 61), (58, 72, 73, 59), (56, 76, 77, 57), (54, 53, 52, 55), (50, 49, 48, 51), (46, 45, 44, 47), (42, 41, 40, 43), (38, 37, 36, 39), (34, 33, 32, 35), (41, 44, 45, 40), (37, 48, 49, 36), (33, 52, 53, 32), (461, 462, 463, 460), (465, 466, 467, 464), (469, 470, 471, 468), (473, 461, 460, 472), (475, 465, 464, 474), (477, 469, 468, 476), (479, 471, 470, 478), (481, 467, 466, 480), (483, 463, 462, 482), (485, 486, 487, 484), (489, 490, 491, 488), (493, 494, 495, 492), (497, 498, 499, 496), (501, 502, 503, 500), (505, 506, 507, 504), (498, 495, 494, 499), (502, 491, 490, 503), (506, 487, 486, 507), (380, 369, 67, 79), (454, 449, 507, 486), (455, 443, 484, 487), (433, 426, 464, 467), (411, 399, 47, 44), (367, 366, 64, 65), (445, 444, 489, 488), (393, 392, 42, 43), (366, 379, 74, 64), (444, 456, 490, 489), (425, 430, 470, 469), (392, 404, 41, 42), (378, 367, 65, 75), (365, 364, 62, 63), (457, 445, 488, 491), (431, 424, 468, 471), (405, 393, 43, 40), (364, 377, 70, 62), (447, 446, 493, 492), (417, 416, 473, 472), (391, 390, 38, 39), (376, 365, 63, 71), (446, 458, 494, 493), (416, 429, 461, 473), (390, 402, 37, 38), (371, 370, 60, 61), (428, 417, 472, 460), (370, 383, 68, 60), (459, 447, 492, 495), (415, 414, 475, 474), (403, 391, 39, 36), (382, 371, 61, 69), (441, 440, 497, 496), (414, 427, 465, 475), (389, 388, 34, 35), (373, 372, 58, 59), (440, 452, 498, 497), (426, 415, 474, 464), (388, 400, 33, 34), (372, 385, 72, 58), (413, 412, 477, 476), (384, 373, 59, 73), (453, 441, 496, 499), (412, 425, 469, 477), (401, 389, 35, 32), (375, 374, 56, 57), (381, 386, 77, 78), (439, 438, 501, 500), (424, 413, 476, 468), (404, 411, 44, 41), (374, 387, 76, 56), (438, 450, 502, 501), (419, 418, 479, 478), (410, 405, 40, 45), (386, 375, 57, 77), (387, 380, 79, 76), (418, 431, 471, 479), (402, 409, 48, 37), (395, 394, 54, 55), (451, 439, 500, 503), (508, 509, 517, 516), (510, 511, 519, 518), (512, 513, 521, 520), (514, 515, 523, 522), (271, 345, 521, 513), (344, 270, 512, 520), (233, 309, 517, 509), (310, 234, 510, 518), (232, 233, 509, 508), (273, 347, 523, 515), (345, 344, 520, 521), (308, 232, 508, 516), (234, 235, 511, 510), (346, 272, 514, 522), (347, 346, 522, 523), (270, 271, 513, 512), (524, 526, 527, 525), (252, 290, 524, 525), (290, 291, 526, 524), (253, 252, 525, 527), (215, 192, 529, 528), (192, 104, 530, 529), (104, 159, 531, 530), (159, 215, 528, 531), (195, 213, 533, 532), (213, 158, 534, 533), (158, 107, 535, 534), (107, 195, 532, 535), (106, 157, 537, 536), (157, 212, 538, 537), (212, 194, 539, 538), (194, 106, 536, 539), (156, 105, 541, 540), (105, 193, 542, 541), (193, 214, 543, 542), (214, 156, 540, 543), (545, 544, 547, 546), (549, 548, 551, 550), (553, 552, 555, 554), (557, 556, 559, 558), (535, 532, 549, 550), (540, 541, 556, 557), (529, 530, 547, 544), (539, 536, 553, 554), (533, 534, 551, 548), (543, 540, 557, 558), (530, 531, 546, 547), (537, 538, 555, 552), (534, 535, 550, 551), (541, 542, 559, 556), (538, 539, 554, 555), (542, 543, 558, 559), (260, 583, 591, 334), (338, 590, 591, 339), (336, 588, 589, 337), (302, 586, 587, 303), (300, 584, 585, 301), (224, 576, 584, 300), (218, 577, 585, 294), (226, 578, 586, 302), (222, 579, 587, 298), (262, 580, 588, 336), (256, 581, 589, 330), (264, 582, 590, 338), (96, 564, 574, 186), (81, 561, 572, 184), (184, 572, 580, 262), (148, 568, 576, 224), (178, 573, 581, 256), (91, 566, 570, 150), (86, 562, 568, 148), (142, 569, 577, 218), (186, 574, 582, 264), (150, 570, 578, 226), (182, 575, 583, 260), (146, 571, 579, 222), (93, 566, 567, 94), (98, 564, 565, 99), (88, 562, 563, 89), (80, 560, 561, 81), (149, 569, 565, 95), (185, 573, 563, 85), (187, 575, 567, 90), (151, 571, 560, 80), (609, 611, 639, 636), (613, 615, 655, 652), (617, 619, 647, 644), (621, 623, 631, 628), (597, 596, 627, 624), (593, 592, 643, 640), (604, 605, 635, 632), (600, 601, 651, 648), (629, 630, 607, 606), (633, 634, 622, 620), (637, 638, 595, 594), (641, 642, 610, 608), (645, 646, 603, 602), (649, 650, 618, 616), (653, 654, 599, 598), (626, 625, 624, 627), (630, 629, 628, 631), (634, 633, 632, 635), (638, 637, 636, 639), (642, 641, 640, 643), (646, 645, 644, 647), (650, 649, 648, 651), (654, 653, 652, 655), (625, 626, 614, 612), (177, 101, 657, 656), (141, 102, 659, 658), (181, 103, 661, 660), (145, 100, 663, 662), (87, 189, 664, 665), (97, 153, 666, 667), (92, 191, 668, 669), (83, 155, 670, 671), (101, 140, 672, 657), (103, 144, 673, 661), (152, 87, 665, 674), (154, 92, 669, 675), (144, 154, 675, 673), (155, 145, 662, 670), (140, 152, 674, 672), (153, 141, 658, 666), (100, 176, 676, 663), (102, 180, 677, 659), (188, 83, 671, 678), (190, 97, 667, 679), (180, 190, 679, 677), (191, 181, 660, 668), (176, 188, 678, 676), (189, 177, 656, 664)])
me_cube_010.polygons.foreach_set('material_index', [1, 1, 1, 1, 1, 1, 1, 1, 1, 1, 1, 1, 1, 1, 1, 1, 1, 1, 1, 1, 1, 1, 1, 1, 1, 1, 1, 1, 1, 1, 1, 1, 1, 1, 1, 1, 1, 1, 1, 1, 1, 1, 1, 1, 1, 1, 1, 1, 0, 0, 0, 0, 0, 0, 0, 0, 0, 0, 0, 1, 0, 1, 0, 1, 0, 0, 0, 0, 0, 0, 0, 0, 0, 0, 0, 0, 0, 0, 0, 0, 0, 0, 0, 0, 0, 0, 0, 0, 0, 0, 0, 0, 0, 0, 0, 0, 0, 0, 0, 0, 0, 0, 0, 0, 0, 0, 0, 0, 0, 0, 0, 0, 0, 0, 0, 1, 0, 0, 0, 1, 0, 0, 0, 0, 0, 0, 0, 0, 0, 0, 0, 1, 0, 0, 0, 1, 0, 0, 0, 0, 0, 0, 0, 0, 0, 0, 0, 0, 0, 0, 0, 0, 0, 0, 0, 0, 0, 0, 0, 0, 0, 0, 0, 0, 0, 0, 0, 0, 0, 0, 0, 0, 1, 1, 1, 1, 1, 1, 1, 1, 1, 1, 1, 1, 1, 1, 1, 1, 1, 1, 1, 1, 1, 1, 1, 1, 1, 1, 1, 1, 1, 1, 1, 1, 1, 1, 0, 0, 0, 0, 0, 0, 0, 0, 0, 0, 0, 1, 0, 1, 1, 0, 1, 0, 0, 1, 0, 1, 1, 0, 1, 0, 0, 0, 0, 0, 0, 1, 0, 0, 0, 1, 0, 0, 1, 1, 1, 1, 1, 1, 1, 1, 1, 1, 1, 1, 1, 1, 1, 1, 1, 1, 1, 1, 1, 1, 1, 1, 1, 1, 1, 1, 1, 1, 1, 1, 1, 1, 1, 1, 1, 1, 1, 1, 1, 1, 1, 1, 1, 1, 1, 1, 1, 1, 1, 1, 1, 1, 1, 1, 1, 1, 1, 1, 1, 1, 1, 1, 1, 1, 1, 1, 1, 1, 1, 1, 1, 1, 1, 1, 1, 1, 1, 1, 1, 1, 1, 1, 1, 1, 1, 1, 1, 1, 1, 1, 1, 1, 1, 1, 1, 1, 1, 1, 1, 1, 1, 1, 1, 1, 1, 1, 1, 1, 1, 1, 1, 1, 1, 1, 1, 1, 1, 1, 1, 1, 1, 1, 1, 1, 1, 1, 1, 1, 1, 1, 1, 1, 1, 1, 1, 1, 1, 1, 1, 1, 1, 1, 1, 1, 1, 1, 1, 1, 1, 1, 1, 1, 1, 1, 1, 1, 1, 1, 1, 1, 1, 1, 1, 1, 1, 1, 1, 1, 1, 1, 1, 1, 1, 1, 1, 1, 1, 1, 1, 1, 1, 1, 1, 1, 1, 1, 1, 1, 1, 1, 1, 1, 1, 1, 1, 1, 1, 1, 1, 1, 1, 1, 1, 1, 1, 1, 1, 1, 1, 1, 1, 1, 1, 1, 0, 0, 0, 0, 0, 0, 0, 0, 0, 0, 0, 0, 0, 0, 0, 0, 0, 0, 0, 0, 0, 0, 0, 0, 0, 0, 0, 0, 0, 0, 0, 0, 1, 1, 1, 1, 1, 1, 1, 1, 1, 1, 1, 1, 1, 1, 1, 1, 0, 1, 1, 0, 1, 1, 0, 0, 0, 0, 0, 1, 1, 1, 1, 1, 0, 0, 0, 0, 0, 0, 0, 0, 0, 0, 0, 0, 0, 0, 0, 2, 2, 2, 2, 2, 2, 2, 2, 0, 0, 0, 0, 0, 0, 0, 0, 0, 0, 0, 0, 0, 0, 0, 0, 0, 0, 0, 0, 0, 0, 0, 0, 0])
_uv = me_cube_010.uv_layers.new(name='UVMap')
_uv.uv.foreach_set('vector', [0.731, 0.6996, 0.731, 0.6996, 0.769, 0.6996, 0.769, 0.6996, 0.731, 0.6996, 0.731, 0.6996, 0.731, 0.6996, 0.731, 0.6996, 0.769, 0.5504, 0.769, 0.5504, 0.731, 0.5504, 0.731, 0.5504, 0.769, 0.5504, 0.769, 0.5504, 0.769, 0.5504, 0.769, 0.5504, 0.769, 0.5504, 0.769, 0.5504, 0.731, 0.5504, 0.731, 0.5504, 0.731, 0.6996, 0.731, 0.6996, 0.769, 0.6996, 0.769, 0.6996, 0.8246, 0.644, 0.8246, 0.644, 0.8246, 0.606, 0.8246, 0.606, 0.6754, 0.606, 0.6754, 0.606, 0.6754, 0.644, 0.6754, 0.644, 0.8246, 0.644, 0.8246, 0.644, 0.8246, 0.644, 0.8246, 0.644, 0.8246, 0.644, 0.8246, 0.644, 0.8246, 0.606, 0.8246, 0.606, 0.6754, 0.606, 0.6754, 0.606, 0.6754, 0.606, 0.6754, 0.606, 0.6754, 0.606, 0.6754, 0.606, 0.6754, 0.644, 0.6754, 0.644, 0.6754, 0.606, 0.6754, 0.606, 0.6754, 0.606, 0.6754, 0.606, 0.731, 0.6996, 0.731, 0.6996, 0.769, 0.6996, 0.769, 0.6996, 0.731, 0.6996, 0.731, 0.6996, 0.769, 0.6996, 0.769, 0.6996, 0.769, 0.6996, 0.769, 0.6996, 0.769, 0.6996, 0.769, 0.6996, 0.731, 0.6996, 0.731, 0.6996, 0.731, 0.6996, 0.731, 0.6996, 0.731, 0.6996, 0.731, 0.6996, 0.731, 0.6996, 0.731, 0.6996, 0.769, 0.6996, 0.769, 0.6996, 0.769, 0.6996, 0.769, 0.6996, 0.769, 0.6996, 0.769, 0.6996, 0.769, 0.6996, 0.769, 0.6996, 0.769, 0.6996, 0.769, 0.6996, 0.769, 0.6996, 0.769, 0.6996, 0.6754, 0.644, 0.6754, 0.644, 0.6754, 0.644, 0.6754, 0.644, 0.6754, 0.644, 0.6754, 0.644, 0.6754, 0.644, 0.6754, 0.644, 0.6754, 0.644, 0.6754, 0.644, 0.6754, 0.644, 0.6754, 0.644, 0.6754, 0.644, 0.6754, 0.644, 0.6754, 0.644, 0.6754, 0.644, 0.6754, 0.606, 0.6754, 0.606, 0.6754, 0.606, 0.6754, 0.606, 0.6754, 0.606, 0.6754, 0.606, 0.6754, 0.606, 0.6754, 0.606, 0.769, 0.5504, 0.769, 0.5504, 0.769, 0.5504, 0.769, 0.5504, 0.6754, 0.606, 0.6754, 0.606, 0.6754, 0.644, 0.6754, 0.644, 0.6754, 0.606, 0.6754, 0.606, 0.6754, 0.644, 0.6754, 0.644, 0.8246, 0.644, 0.8246, 0.644, 0.8246, 0.644, 0.8246, 0.644, 0.769, 0.5504, 0.769, 0.5504, 0.731, 0.5504, 0.731, 0.5504, 0.769, 0.5504, 0.769, 0.5504, 0.731, 0.5504, 0.731, 0.5504, 0.731, 0.5504, 0.731, 0.5504, 0.731, 0.5504, 0.731, 0.5504, 0.769, 0.5504, 0.769, 0.5504, 0.769, 0.5504, 0.769, 0.5504, 0.769, 0.5504, 0.769, 0.5504, 0.769, 0.5504, 0.769, 0.5504, 0.731, 0.5504, 0.731, 0.5504, 0.731, 0.5504, 0.731, 0.5504, 0.731, 0.5504, 0.731, 0.5504, 0.731, 0.5504, 0.731, 0.5504, 0.731, 0.5504, 0.731, 0.5504, 0.731, 0.5504, 0.731, 0.5504, 0.8246, 0.606, 0.8246, 0.606, 0.8246, 0.606, 0.8246, 0.606, 0.8246, 0.606, 0.8246, 0.606, 0.8246, 0.606, 0.8246, 0.606, 0.8246, 0.606, 0.8246, 0.606, 0.8246, 0.606, 0.8246, 0.606, 0.8246, 0.606, 0.8246, 0.606, 0.8246, 0.606, 0.8246, 0.606, 0.8246, 0.644, 0.8246, 0.644, 0.8246, 0.644, 0.8246, 0.644, 0.8246, 0.644, 0.8246, 0.644, 0.8246, 0.644, 0.8246, 0.644, 0.731, 0.6996, 0.769, 0.6996, 0.769, 0.6996, 0.731, 0.6996, 0.8246, 0.644, 0.8246, 0.644, 0.8246, 0.606, 0.8246, 0.606, 0.8246, 0.644, 0.8246, 0.644, 0.8246, 0.606, 0.8246, 0.606, 0.4082, 0.9102, 0.5698, 0.9102, 0.5698, 0.9807, 0.4082, 0.9807, 0.4082, 0.6602, 0.5698, 0.6602, 0.5698, 0.7307, 0.4082, 0.7307, 0.6754, 0.5681, 0.6754, 0.5681, 0.6754, 0.5681, 0.6754, 0.5681, 0.4082, 0.1602, 0.5698, 0.1602, 0.5698, 0.2307, 0.4082, 0.2307, 0.4082, 0.4102, 0.5698, 0.4102, 0.5698, 0.4807, 0.4082, 0.4807, 0.8557, 0.75, 0.8557, 0.75, 0.875, 0.7307, 0.8557, 0.5193, 0.8557, 0.5, 0.875, 0.5193, 0.6443, 0.7307, 0.6443, 0.75, 0.625, 0.7307, 0.6443, 0.5193, 0.625, 0.5193, 0.6443, 0.5, 0.4082, 0.0, 0.5698, 0.0, 0.5698, 0.01927, 0.4082, 0.01927, 0.8557, 0.5898, 0.8557, 0.5193, 0.875, 0.5193, 0.875, 0.5898, 0.4082, 0.2693, 0.375, 0.2693, 0.375, 0.2307, 0.4082, 0.2307, 0.7148, 0.5193, 0.6443, 0.5193, 0.6443, 0.5, 0.7148, 0.5, 0.4082, 0.5193, 0.375, 0.5193, 0.375, 0.4807, 0.4082, 0.4807, 0.6443, 0.6602, 0.6443, 0.7307, 0.5698, 0.7307, 0.5698, 0.6602, 0.4082, 0.7693, 0.375, 0.7693, 0.375, 0.7307, 0.4082, 0.7307, 0.7852, 0.7307, 0.8557, 0.7307, 0.8557, 0.75, 0.7852, 0.75, 0.2852, 0.75, 0.2852, 0.5, 0.3557, 0.5, 0.375, 0.5193, 0.375, 0.5898, 0.375, 0.6602, 0.375, 0.7307, 0.3557, 0.75, 0.8292, 0.5937, 0.8292, 0.5458, 0.8511, 0.5239, 0.8511, 0.5864, 0.7187, 0.5458, 0.6708, 0.5458, 0.6489, 0.5239, 0.7114, 0.5239, 0.6708, 0.6563, 0.6708, 0.7042, 0.6489, 0.7261, 0.6489, 0.6636, 0.7813, 0.7042, 0.8292, 0.7042, 0.8511, 0.7261, 0.7886, 0.7261, 0.731, 0.6996, 0.6931, 0.6996, 0.6931, 0.6996, 0.731, 0.6996, 0.8069, 0.5504, 0.8069, 0.5504, 0.8069, 0.5504, 0.8069, 0.5504, 0.6837, 0.5587, 0.7169, 0.5587, 0.7169, 0.5587, 0.6837, 0.5587, 0.6931, 0.6996, 0.6931, 0.6996, 0.6931, 0.6996, 0.6931, 0.6996, 0.6754, 0.6996, 0.6754, 0.6996, 0.6931, 0.6996, 0.6931, 0.6996, 0.7749, 0.6996, 0.8246, 0.6996, 0.8069, 0.6996, 0.769, 0.6996, 0.8246, 0.6996, 0.8246, 0.6996, 0.8069, 0.6996, 0.8069, 0.6996, 0.7251, 0.6996, 0.6754, 0.6996, 0.6931, 0.6996, 0.731, 0.6996, 0.8246, 0.5504, 0.8246, 0.5504, 0.8069, 0.5504, 0.8069, 0.5504, 0.7251, 0.5504, 0.6754, 0.5504, 0.6931, 0.5504, 0.731, 0.5504, 0.6754, 0.5504, 0.6754, 0.5504, 0.6931, 0.5504, 0.6931, 0.5504, 0.7749, 0.5504, 0.8246, 0.5504, 0.8069, 0.5504, 0.769, 0.5504, 0.6754, 0.5504, 0.6754, 0.5504, 0.6754, 0.5681, 0.6754, 0.5681, 0.6754, 0.6499, 0.6754, 0.6996, 0.6754, 0.6819, 0.6754, 0.644, 0.6754, 0.6996, 0.6754, 0.6996, 0.6754, 0.6819, 0.6754, 0.6819, 0.6754, 0.6001, 0.6754, 0.5504, 0.6754, 0.5681, 0.6754, 0.606, 0.8246, 0.6996, 0.8246, 0.6996, 0.8246, 0.6819, 0.8246, 0.6819, 0.8246, 0.6001, 0.8246, 0.5504, 0.8246, 0.5681, 0.8246, 0.606, 0.8246, 0.5504, 0.8246, 0.5504, 0.8246, 0.5681, 0.8246, 0.5681, 0.8246, 0.6499, 0.8246, 0.6996, 0.8246, 0.6819, 0.8246, 0.644, 0.769, 0.5504, 0.8069, 0.5504, 0.8069, 0.5504, 0.769, 0.5504, 0.8246, 0.6819, 0.8246, 0.6819, 0.8246, 0.6819, 0.8246, 0.6819, 0.769, 0.6996, 0.8069, 0.6996, 0.8069, 0.6996, 0.769, 0.6996, 0.6754, 0.606, 0.6754, 0.5681, 0.6754, 0.5681, 0.6754, 0.606, 0.731, 0.5504, 0.6931, 0.5504, 0.6931, 0.5504, 0.731, 0.5504, 0.8246, 0.644, 0.8246, 0.6819, 0.8246, 0.6819, 0.8246, 0.644, 0.8069, 0.6996, 0.8069, 0.6996, 0.8069, 0.6996, 0.8069, 0.6996, 0.6754, 0.644, 0.6754, 0.6819, 0.6754, 0.6819, 0.6754, 0.644, 0.6931, 0.5504, 0.6931, 0.5504, 0.6931, 0.5504, 0.6931, 0.5504, 0.8246, 0.606, 0.8246, 0.5681, 0.8246, 0.5681, 0.8246, 0.606, 0.6754, 0.6819, 0.6754, 0.6819, 0.6754, 0.6819, 0.6754, 0.6819, 0.8246, 0.5681, 0.8246, 0.5681, 0.8246, 0.5681, 0.8246, 0.5681, 0.8069, 0.5504, 0.769, 0.5504, 0.769, 0.5504, 0.8069, 0.5504, 0.769, 0.5504, 0.7749, 0.5504, 0.7749, 0.5504, 0.769, 0.5504, 0.6931, 0.6996, 0.731, 0.6996, 0.731, 0.6996, 0.6931, 0.6996, 0.6754, 0.606, 0.6754, 0.606, 0.6754, 0.606, 0.6754, 0.606, 0.6931, 0.5504, 0.731, 0.5504, 0.731, 0.5504, 0.6931, 0.5504, 0.7749, 0.5504, 0.769, 0.5504, 0.769, 0.5504, 0.7749, 0.5504, 0.8246, 0.606, 0.8246, 0.606, 0.8246, 0.606, 0.8246, 0.606, 0.731, 0.5504, 0.7251, 0.5504, 0.7251, 0.5504, 0.731, 0.5504, 0.6754, 0.5504, 0.7251, 0.5504, 0.731, 0.5504, 0.6931, 0.5504, 0.8246, 0.644, 0.8246, 0.644, 0.8246, 0.644, 0.8246, 0.644, 0.8246, 0.5504, 0.7749, 0.5504, 0.769, 0.5504, 0.8069, 0.5504, 0.769, 0.6996, 0.769, 0.6996, 0.769, 0.6996, 0.769, 0.6996, 0.8246, 0.6996, 0.7749, 0.6996, 0.769, 0.6996, 0.8069, 0.6996, 0.4082, 0.9102, 0.375, 0.9102, 0.375, 0.9102, 0.4082, 0.9102, 0.6754, 0.6996, 0.7251, 0.6996, 0.731, 0.6996, 0.6931, 0.6996, 0.6754, 0.606, 0.6754, 0.606, 0.6754, 0.606, 0.6754, 0.606, 0.7831, 0.6913, 0.7831, 0.6581, 0.7831, 0.6581, 0.7831, 0.6913, 0.4082, 0.6602, 0.375, 0.6602, 0.375, 0.6602, 0.4082, 0.6602, 0.8069, 0.6996, 0.769, 0.6996, 0.769, 0.6996, 0.8069, 0.6996, 0.731, 0.6996, 0.731, 0.6996, 0.731, 0.6996, 0.731, 0.6996, 0.6708, 0.7042, 0.7187, 0.7042, 0.7114, 0.7261, 0.6489, 0.7261, 0.4082, 0.8398, 0.5698, 0.8398, 0.5698, 0.8398, 0.4082, 0.8398, 0.8292, 0.5458, 0.7813, 0.5458, 0.7886, 0.5239, 0.8511, 0.5239, 0.6754, 0.644, 0.6754, 0.644, 0.6754, 0.644, 0.6754, 0.644, 0.125, 0.5193, 0.1443, 0.5, 0.2148, 0.5, 0.2148, 0.75, 0.1443, 0.75, 0.125, 0.7307, 0.125, 0.6602, 0.125, 0.5898, 0.4082, 0.5898, 0.5698, 0.5898, 0.5698, 0.5898, 0.4082, 0.5898, 0.6443, 0.7307, 0.7148, 0.7307, 0.7148, 0.75, 0.6443, 0.75, 0.731, 0.5504, 0.731, 0.5504, 0.731, 0.5504, 0.731, 0.5504, 0.8557, 0.5193, 0.7852, 0.5193, 0.7852, 0.5, 0.8557, 0.5, 0.4082, 0.4102, 0.375, 0.4102, 0.375, 0.4102, 0.4082, 0.4102, 0.4082, 0.2693, 0.5698, 0.2693, 0.5698, 0.3398, 0.4082, 0.3398, 0.8246, 0.644, 0.8246, 0.644, 0.8246, 0.644, 0.8246, 0.644, 0.4082, 0.7693, 0.5698, 0.7693, 0.5698, 0.8398, 0.4082, 0.8398, 0.4082, 0.1602, 0.375, 0.1602, 0.375, 0.1602, 0.4082, 0.1602, 0.769, 0.5504, 0.769, 0.5504, 0.769, 0.5504, 0.769, 0.5504, 0.4082, 0.3398, 0.5698, 0.3398, 0.5698, 0.3398, 0.4082, 0.3398, 0.6837, 0.6581, 0.7169, 0.6581, 0.7169, 0.6581, 0.6837, 0.6581, 0.8246, 0.606, 0.8246, 0.606, 0.8246, 0.606, 0.8246, 0.606, 0.8246, 0.6819, 0.8246, 0.644, 0.8246, 0.644, 0.8246, 0.6819, 0.4082, 0.08976, 0.5698, 0.08976, 0.5698, 0.08976, 0.4082, 0.08976, 0.6754, 0.5681, 0.6754, 0.606, 0.6754, 0.606, 0.6754, 0.5681, 0.769, 0.5504, 0.769, 0.5504, 0.769, 0.5504, 0.769, 0.5504, 0.8246, 0.5681, 0.8246, 0.606, 0.8246, 0.606, 0.8246, 0.5681, 0.7148, 0.5193, 0.7148, 0.5, 0.7148, 0.5, 0.7148, 0.5193, 0.6754, 0.6819, 0.6754, 0.644, 0.6754, 0.644, 0.6754, 0.6819, 0.6754, 0.644, 0.6754, 0.644, 0.6754, 0.644, 0.6754, 0.644, 0.8557, 0.5898, 0.875, 0.5898, 0.875, 0.5898, 0.8557, 0.5898, 0.731, 0.5504, 0.731, 0.5504, 0.731, 0.5504, 0.731, 0.5504, 0.8246, 0.5504, 0.8246, 0.6001, 0.8246, 0.606, 0.8246, 0.5681, 0.7852, 0.5, 0.7852, 0.5193, 0.7852, 0.5193, 0.7852, 0.5, 0.8246, 0.6996, 0.8246, 0.6499, 0.8246, 0.644, 0.8246, 0.6819, 0.6754, 0.606, 0.6754, 0.606, 0.6754, 0.606, 0.6754, 0.606, 0.6754, 0.6996, 0.6754, 0.6499, 0.6754, 0.644, 0.6754, 0.6819, 0.875, 0.6602, 0.8557, 0.6602, 0.8557, 0.6602, 0.875, 0.6602, 0.6754, 0.5504, 0.6754, 0.6001, 0.6754, 0.606, 0.6754, 0.5681, 0.769, 0.6996, 0.769, 0.6996, 0.769, 0.6996, 0.769, 0.6996, 0.7831, 0.6581, 0.8163, 0.6581, 0.8163, 0.6581, 0.7831, 0.6581, 0.7852, 0.7307, 0.7852, 0.75, 0.7852, 0.75, 0.7852, 0.7307, 0.6708, 0.5458, 0.6708, 0.5937, 0.6489, 0.5864, 0.6489, 0.5239, 0.8246, 0.606, 0.8246, 0.606, 0.8246, 0.606, 0.8246, 0.606, 0.8292, 0.7042, 0.8292, 0.6563, 0.8511, 0.6636, 0.8511, 0.7261, 0.6443, 0.6602, 0.5698, 0.6602, 0.5698, 0.6602, 0.6443, 0.6602, 0.6443, 0.5193, 0.6443, 0.5898, 0.5698, 0.5898, 0.5698, 0.5193, 0.731, 0.6996, 0.731, 0.6996, 0.731, 0.6996, 0.731, 0.6996, 0.8557, 0.7307, 0.8557, 0.6602, 0.875, 0.6602, 0.875, 0.7307, 0.7148, 0.75, 0.7148, 0.7307, 0.7148, 0.7307, 0.7148, 0.75, 0.4082, 0.01927, 0.5698, 0.01927, 0.5698, 0.08976, 0.4082, 0.08976, 0.8246, 0.644, 0.8246, 0.644, 0.8246, 0.644, 0.8246, 0.644, 0.4082, 0.5193, 0.5698, 0.5193, 0.5698, 0.5898, 0.4082, 0.5898, 0.5698, 0.5898, 0.6443, 0.5898, 0.6443, 0.5898, 0.5698, 0.5898, 0.4082, 0.5898, 0.5698, 0.5898, 0.5698, 0.5898, 0.4082, 0.5898, 0.7251, 0.6996, 0.731, 0.6996, 0.731, 0.6996, 0.7251, 0.6996, 0.375, 0.6602, 0.375, 0.5898, 0.375, 0.5898, 0.375, 0.6602, 0.8246, 0.644, 0.8246, 0.644, 0.8246, 0.644, 0.8246, 0.644, 0.4082, 0.1602, 0.375, 0.1602, 0.375, 0.1602, 0.4082, 0.1602, 0.769, 0.6996, 0.7749, 0.6996, 0.7749, 0.6996, 0.769, 0.6996, 0.125, 0.5898, 0.125, 0.6602, 0.125, 0.6602, 0.125, 0.5898, 0.8246, 0.606, 0.8246, 0.606, 0.8246, 0.606, 0.8246, 0.606, 0.4082, 0.08976, 0.5698, 0.08976, 0.5698, 0.08976, 0.4082, 0.08976, 0.7251, 0.6499, 0.7749, 0.6499, 0.7749, 0.6996, 0.7251, 0.6996, 0.7251, 0.5504, 0.731, 0.5504, 0.731, 0.5504, 0.7251, 0.5504, 0.6754, 0.644, 0.6754, 0.644, 0.6754, 0.644, 0.6754, 0.644, 0.8557, 0.5898, 0.875, 0.5898, 0.875, 0.5898, 0.8557, 0.5898, 0.769, 0.5504, 0.7749, 0.5504, 0.7749, 0.5504, 0.769, 0.5504, 0.6754, 0.606, 0.6754, 0.606, 0.6754, 0.606, 0.6754, 0.606, 0.875, 0.6602, 0.8557, 0.6602, 0.8557, 0.6602, 0.875, 0.6602, 0.7749, 0.5504, 0.769, 0.5504, 0.769, 0.5504, 0.7749, 0.5504, 0.8246, 0.606, 0.8246, 0.606, 0.8246, 0.606, 0.8246, 0.606, 0.7251, 0.5504, 0.7749, 0.5504, 0.7749, 0.6001, 0.7251, 0.6001, 0.7749, 0.6001, 0.7749, 0.6499, 0.7749, 0.6499, 0.7749, 0.6001, 0.6754, 0.6001, 0.7251, 0.6001, 0.7251, 0.6499, 0.6754, 0.6499, 0.6443, 0.6602, 0.5698, 0.6602, 0.5698, 0.6602, 0.6443, 0.6602, 0.731, 0.5504, 0.7251, 0.5504, 0.7251, 0.5504, 0.731, 0.5504, 0.8246, 0.644, 0.8246, 0.644, 0.8246, 0.644, 0.8246, 0.644, 0.5698, 0.5898, 0.6443, 0.5898, 0.6443, 0.5898, 0.5698, 0.5898, 0.4082, 0.9102, 0.375, 0.9102, 0.375, 0.9102, 0.4082, 0.9102, 0.8246, 0.6001, 0.8557, 0.5898, 0.8557, 0.5898, 0.8246, 0.6001, 0.4082, 0.8398, 0.5698, 0.8398, 0.5698, 0.8398, 0.4082, 0.8398, 0.8557, 0.6602, 0.8246, 0.6499, 0.8246, 0.6499, 0.8557, 0.6602, 0.7749, 0.6001, 0.8246, 0.6001, 0.8246, 0.6499, 0.7749, 0.6499, 0.4082, 0.4102, 0.375, 0.4102, 0.375, 0.4102, 0.4082, 0.4102, 0.6754, 0.6499, 0.6443, 0.6602, 0.6443, 0.6602, 0.6754, 0.6499, 0.4082, 0.3398, 0.5698, 0.3398, 0.5698, 0.3398, 0.4082, 0.3398, 0.6443, 0.5898, 0.6754, 0.6001, 0.6754, 0.6001, 0.6443, 0.5898, 0.6754, 0.644, 0.6754, 0.644, 0.6754, 0.644, 0.6754, 0.644, 0.7251, 0.5504, 0.731, 0.5504, 0.731, 0.5504, 0.7251, 0.5504, 0.8246, 0.606, 0.8246, 0.6001, 0.8246, 0.6001, 0.8246, 0.606, 0.769, 0.6996, 0.7749, 0.6996, 0.7749, 0.6996, 0.769, 0.6996, 0.8246, 0.6499, 0.8246, 0.644, 0.8246, 0.644, 0.8246, 0.6499, 0.7251, 0.6996, 0.731, 0.6996, 0.731, 0.6996, 0.7251, 0.6996, 0.8246, 0.644, 0.8246, 0.6499, 0.8246, 0.6499, 0.8246, 0.644, 0.731, 0.6996, 0.7251, 0.6996, 0.7251, 0.6996, 0.731, 0.6996, 0.8246, 0.6001, 0.8246, 0.606, 0.8246, 0.606, 0.8246, 0.6001, 0.7749, 0.6996, 0.769, 0.6996, 0.769, 0.6996, 0.7749, 0.6996, 0.6754, 0.644, 0.6754, 0.6499, 0.6754, 0.6499, 0.6754, 0.644, 0.7251, 0.6996, 0.7251, 0.6499, 0.7251, 0.6499, 0.7251, 0.6996, 0.6754, 0.6001, 0.6754, 0.606, 0.6754, 0.606, 0.6754, 0.6001, 0.125, 0.5898, 0.125, 0.6602, 0.125, 0.6602, 0.125, 0.5898, 0.7749, 0.6499, 0.7749, 0.6996, 0.7749, 0.6996, 0.7749, 0.6499, 0.6754, 0.606, 0.6754, 0.6001, 0.6754, 0.6001, 0.6754, 0.606, 0.7251, 0.6001, 0.7251, 0.5504, 0.7251, 0.5504, 0.7251, 0.6001, 0.769, 0.6996, 0.769, 0.6996, 0.769, 0.6996, 0.769, 0.6996, 0.6754, 0.6499, 0.6754, 0.644, 0.6754, 0.644, 0.6754, 0.6499, 0.375, 0.6602, 0.375, 0.5898, 0.375, 0.5898, 0.375, 0.6602, 0.731, 0.6996, 0.731, 0.6996, 0.731, 0.6996, 0.731, 0.6996, 0.7749, 0.6001, 0.8246, 0.6001, 0.8246, 0.6001, 0.7749, 0.6001, 0.7749, 0.5504, 0.7749, 0.6001, 0.7749, 0.6001, 0.7749, 0.5504, 0.7148, 0.7307, 0.7251, 0.6996, 0.7251, 0.6996, 0.7148, 0.7307, 0.8246, 0.6499, 0.7749, 0.6499, 0.7749, 0.6499, 0.8246, 0.6499, 0.7749, 0.6996, 0.7852, 0.7307, 0.7852, 0.7307, 0.7749, 0.6996, 0.6443, 0.5898, 0.6754, 0.6001, 0.6754, 0.6001, 0.6443, 0.5898, 0.7852, 0.5193, 0.7749, 0.5504, 0.7749, 0.5504, 0.7852, 0.5193, 0.6754, 0.6499, 0.6443, 0.6602, 0.6443, 0.6602, 0.6754, 0.6499, 0.7251, 0.5504, 0.7148, 0.5193, 0.7148, 0.5193, 0.7251, 0.5504, 0.8557, 0.6602, 0.8246, 0.6499, 0.8246, 0.6499, 0.8557, 0.6602, 0.6754, 0.6001, 0.7251, 0.6001, 0.7251, 0.6001, 0.6754, 0.6001, 0.2148, 0.75, 0.2148, 0.5, 0.2148, 0.5, 0.2148, 0.75, 0.769, 0.5504, 0.769, 0.5504, 0.769, 0.5504, 0.769, 0.5504, 0.8246, 0.6001, 0.8557, 0.5898, 0.8557, 0.5898, 0.8246, 0.6001, 0.7251, 0.6499, 0.6754, 0.6499, 0.6754, 0.6499, 0.7251, 0.6499, 0.2852, 0.5, 0.2852, 0.75, 0.2852, 0.75, 0.2852, 0.5, 0.731, 0.5504, 0.731, 0.5504, 0.731, 0.5504, 0.731, 0.5504, 0.769, 0.5504, 0.731, 0.5504, 0.731, 0.5504, 0.769, 0.5504, 0.731, 0.6996, 0.769, 0.6996, 0.769, 0.6996, 0.731, 0.6996, 0.731, 0.5504, 0.769, 0.5504, 0.769, 0.5504, 0.731, 0.5504, 0.7251, 0.5504, 0.7749, 0.5504, 0.769, 0.5504, 0.731, 0.5504, 0.7749, 0.5504, 0.7251, 0.5504, 0.731, 0.5504, 0.769, 0.5504, 0.7749, 0.6996, 0.7251, 0.6996, 0.731, 0.6996, 0.769, 0.6996, 0.7251, 0.6996, 0.7749, 0.6996, 0.769, 0.6996, 0.731, 0.6996, 0.769, 0.6996, 0.731, 0.6996, 0.731, 0.6996, 0.769, 0.6996, 0.7251, 0.6996, 0.7749, 0.6996, 0.7852, 0.7307, 0.7148, 0.7307, 0.7749, 0.5504, 0.7251, 0.5504, 0.7148, 0.5193, 0.7852, 0.5193, 0.2148, 0.75, 0.2148, 0.5, 0.2852, 0.5, 0.2852, 0.75, 0.7148, 0.7307, 0.7852, 0.7307, 0.7852, 0.75, 0.7148, 0.75, 0.7852, 0.5193, 0.7148, 0.5193, 0.7148, 0.5, 0.7852, 0.5, 0.4082, 0.3398, 0.5698, 0.3398, 0.5698, 0.4102, 0.4082, 0.4102, 0.4082, 0.8398, 0.5698, 0.8398, 0.5698, 0.9102, 0.4082, 0.9102, 0.8246, 0.644, 0.8246, 0.606, 0.8246, 0.606, 0.8246, 0.644, 0.6754, 0.606, 0.6754, 0.644, 0.6754, 0.644, 0.6754, 0.606, 0.8246, 0.606, 0.8246, 0.644, 0.8246, 0.644, 0.8246, 0.606, 0.6754, 0.644, 0.6754, 0.606, 0.6754, 0.606, 0.6754, 0.644, 0.8246, 0.6001, 0.8246, 0.6499, 0.8246, 0.644, 0.8246, 0.606, 0.8246, 0.6499, 0.8246, 0.6001, 0.8246, 0.606, 0.8246, 0.644, 0.6754, 0.6499, 0.6754, 0.6001, 0.6754, 0.606, 0.6754, 0.644, 0.6754, 0.6001, 0.6754, 0.6499, 0.6754, 0.644, 0.6754, 0.606, 0.6754, 0.6001, 0.6754, 0.6499, 0.6443, 0.6602, 0.6443, 0.5898, 0.8246, 0.6499, 0.8246, 0.6001, 0.8557, 0.5898, 0.8557, 0.6602, 0.6443, 0.5898, 0.6443, 0.6602, 0.5698, 0.6602, 0.5698, 0.5898, 0.8557, 0.6602, 0.8557, 0.5898, 0.875, 0.5898, 0.875, 0.6602, 0.4082, 0.08976, 0.5698, 0.08976, 0.5698, 0.1602, 0.4082, 0.1602, 0.4082, 0.5898, 0.5698, 0.5898, 0.5698, 0.6602, 0.4082, 0.6602, 0.6754, 0.644, 0.6754, 0.644, 0.6754, 0.644, 0.6754, 0.644, 0.731, 0.6996, 0.7251, 0.6996, 0.7251, 0.6996, 0.731, 0.6996, 0.7749, 0.6996, 0.7251, 0.6996, 0.7251, 0.6996, 0.7749, 0.6996, 0.4082, 0.6602, 0.375, 0.6602, 0.375, 0.6602, 0.4082, 0.6602, 0.6754, 0.606, 0.6754, 0.606, 0.6754, 0.606, 0.6754, 0.606, 0.7749, 0.6996, 0.769, 0.6996, 0.769, 0.6996, 0.7749, 0.6996, 0.7749, 0.6996, 0.7749, 0.6996, 0.7749, 0.6996, 0.7749, 0.6996, 0.7251, 0.5504, 0.7749, 0.5504, 0.7749, 0.5504, 0.7251, 0.5504, 0.6754, 0.6001, 0.6754, 0.6499, 0.6754, 0.6499, 0.6754, 0.6001, 0.769, 0.6996, 0.769, 0.6996, 0.769, 0.6996, 0.769, 0.6996, 0.731, 0.6996, 0.731, 0.6996, 0.731, 0.6996, 0.731, 0.6996, 0.8246, 0.606, 0.8246, 0.6001, 0.8246, 0.6001, 0.8246, 0.606, 0.7148, 0.7307, 0.7251, 0.6996, 0.7251, 0.6996, 0.7148, 0.7307, 0.8246, 0.6499, 0.8246, 0.644, 0.8246, 0.644, 0.8246, 0.6499, 0.7749, 0.6996, 0.7852, 0.7307, 0.7852, 0.7307, 0.7749, 0.6996, 0.8246, 0.644, 0.8246, 0.6499, 0.8246, 0.6499, 0.8246, 0.644, 0.7852, 0.5193, 0.7749, 0.5504, 0.7749, 0.5504, 0.7852, 0.5193, 0.8246, 0.6001, 0.8246, 0.606, 0.8246, 0.606, 0.8246, 0.6001, 0.7251, 0.5504, 0.7148, 0.5193, 0.7148, 0.5193, 0.7251, 0.5504, 0.6754, 0.644, 0.6754, 0.6499, 0.6754, 0.6499, 0.6754, 0.644, 0.2148, 0.75, 0.2148, 0.5, 0.2148, 0.5, 0.2148, 0.75, 0.769, 0.5504, 0.769, 0.5504, 0.769, 0.5504, 0.769, 0.5504, 0.6754, 0.6001, 0.6754, 0.606, 0.6754, 0.606, 0.6754, 0.6001, 0.2852, 0.5, 0.2852, 0.75, 0.2852, 0.75, 0.2852, 0.5, 0.731, 0.5504, 0.731, 0.5504, 0.731, 0.5504, 0.731, 0.5504, 0.6754, 0.606, 0.6754, 0.6001, 0.6754, 0.6001, 0.6754, 0.606, 0.7148, 0.75, 0.7148, 0.7307, 0.7148, 0.7307, 0.7148, 0.75, 0.731, 0.6996, 0.731, 0.6996, 0.731, 0.6996, 0.731, 0.6996, 0.6754, 0.6499, 0.6754, 0.644, 0.6754, 0.644, 0.6754, 0.6499, 0.7852, 0.7307, 0.7852, 0.75, 0.7852, 0.75, 0.7852, 0.7307, 0.769, 0.6996, 0.769, 0.6996, 0.769, 0.6996, 0.769, 0.6996, 0.7852, 0.5, 0.7852, 0.5193, 0.7852, 0.5193, 0.7852, 0.5, 0.731, 0.5504, 0.731, 0.5504, 0.731, 0.5504, 0.731, 0.5504, 0.7148, 0.5193, 0.7148, 0.5, 0.7148, 0.5, 0.7148, 0.5193, 0.769, 0.5504, 0.769, 0.5504, 0.769, 0.5504, 0.769, 0.5504, 0.8246, 0.644, 0.8246, 0.606, 0.8246, 0.606, 0.8246, 0.644, 0.731, 0.6996, 0.731, 0.6996, 0.731, 0.6996, 0.731, 0.6996, 0.6754, 0.644, 0.6754, 0.644, 0.6754, 0.644, 0.6754, 0.644, 0.769, 0.5504, 0.731, 0.5504, 0.731, 0.5504, 0.769, 0.5504, 0.8246, 0.606, 0.8246, 0.606, 0.8246, 0.606, 0.8246, 0.606, 0.8246, 0.606, 0.8246, 0.644, 0.8246, 0.644, 0.8246, 0.606, 0.0, 0.0, 0.0, 0.0, 0.0, 0.0, 0.0, 0.0, 0.0, 0.0, 0.0, 0.0, 0.0, 0.0, 0.0, 0.0, 0.0, 0.0, 0.0, 0.0, 0.0, 0.0, 0.0, 0.0, 0.8246, 0.644, 0.8246, 0.606, 0.8246, 0.606, 0.8246, 0.644, 0.769, 0.6996, 0.731, 0.6996, 0.731, 0.6996, 0.769, 0.6996, 0.6754, 0.644, 0.6754, 0.644, 0.6754, 0.644, 0.6754, 0.644, 0.731, 0.5504, 0.769, 0.5504, 0.769, 0.5504, 0.731, 0.5504, 0.731, 0.5504, 0.731, 0.5504, 0.731, 0.5504, 0.731, 0.5504, 0.8246, 0.606, 0.8246, 0.644, 0.8246, 0.644, 0.8246, 0.606, 0.731, 0.5504, 0.731, 0.5504, 0.731, 0.5504, 0.731, 0.5504, 0.8246, 0.644, 0.8246, 0.606, 0.8246, 0.606, 0.8246, 0.644, 0.731, 0.6996, 0.769, 0.6996, 0.769, 0.6996, 0.731, 0.6996, 0.6754, 0.644, 0.6754, 0.644, 0.6754, 0.644, 0.6754, 0.644, 0.769, 0.5504, 0.731, 0.5504, 0.731, 0.5504, 0.769, 0.5504, 0.0, 0.0, 0.0, 0.0, 0.0, 0.0, 0.0, 0.0, 0.8246, 0.644, 0.8246, 0.644, 0.8246, 0.644, 0.8246, 0.644, 0.0, 0.0, 0.0, 0.0, 0.0, 0.0, 0.0, 0.0, 0.731, 0.5504, 0.731, 0.5504, 0.731, 0.5504, 0.731, 0.5504, 0.769, 0.6996, 0.731, 0.6996, 0.731, 0.6996, 0.769, 0.6996, 0.6754, 0.644, 0.6754, 0.644, 0.6754, 0.644, 0.6754, 0.644, 0.6754, 0.644, 0.6754, 0.606, 0.6754, 0.606, 0.6754, 0.644, 0.731, 0.5504, 0.731, 0.5504, 0.731, 0.5504, 0.731, 0.5504, 0.8246, 0.644, 0.8246, 0.644, 0.8246, 0.644, 0.8246, 0.644, 0.6754, 0.606, 0.6754, 0.644, 0.6754, 0.644, 0.6754, 0.606, 0.0, 0.0, 0.0, 0.0, 0.0, 0.0, 0.0, 0.0, 0.0, 0.0, 0.0, 0.0, 0.0, 0.0, 0.0, 0.0, 0.731, 0.6996, 0.769, 0.6996, 0.769, 0.6996, 0.731, 0.6996, 0.6754, 0.644, 0.6754, 0.644, 0.6754, 0.644, 0.6754, 0.644, 0.6754, 0.644, 0.6754, 0.606, 0.6754, 0.606, 0.6754, 0.644, 0.731, 0.5504, 0.731, 0.5504, 0.731, 0.5504, 0.731, 0.5504, 0.731, 0.6996, 0.731, 0.6996, 0.731, 0.6996, 0.731, 0.6996, 0.731, 0.6996, 0.769, 0.6996, 0.769, 0.6996, 0.731, 0.6996, 0.731, 0.6996, 0.769, 0.6996, 0.769, 0.6996, 0.731, 0.6996, 0.731, 0.6996, 0.731, 0.6996, 0.731, 0.6996, 0.731, 0.6996, 0.731, 0.6996, 0.731, 0.6996, 0.731, 0.6996, 0.731, 0.6996, 0.731, 0.6996, 0.731, 0.6996, 0.731, 0.6996, 0.731, 0.6996, 0.769, 0.6996, 0.769, 0.6996, 0.769, 0.6996, 0.769, 0.6996, 0.769, 0.6996, 0.769, 0.6996, 0.769, 0.6996, 0.769, 0.6996, 0.769, 0.6996, 0.769, 0.6996, 0.769, 0.6996, 0.769, 0.6996, 0.6754, 0.644, 0.6754, 0.644, 0.6754, 0.644, 0.6754, 0.644, 0.6754, 0.644, 0.6754, 0.644, 0.6754, 0.644, 0.6754, 0.644, 0.6754, 0.644, 0.6754, 0.644, 0.6754, 0.644, 0.6754, 0.644, 0.6754, 0.606, 0.6754, 0.606, 0.6754, 0.606, 0.6754, 0.606, 0.6754, 0.606, 0.6754, 0.606, 0.6754, 0.606, 0.6754, 0.606, 0.6754, 0.606, 0.6754, 0.606, 0.6754, 0.606, 0.6754, 0.606, 0.6754, 0.606, 0.6754, 0.644, 0.6754, 0.644, 0.6754, 0.606, 0.6754, 0.606, 0.6754, 0.644, 0.6754, 0.644, 0.6754, 0.606, 0.6754, 0.606, 0.6754, 0.644, 0.6754, 0.644, 0.6754, 0.606, 0.769, 0.5504, 0.731, 0.5504, 0.731, 0.5504, 0.769, 0.5504, 0.769, 0.5504, 0.731, 0.5504, 0.731, 0.5504, 0.769, 0.5504, 0.769, 0.5504, 0.731, 0.5504, 0.731, 0.5504, 0.769, 0.5504, 0.769, 0.5504, 0.769, 0.5504, 0.769, 0.5504, 0.769, 0.5504, 0.769, 0.5504, 0.769, 0.5504, 0.769, 0.5504, 0.769, 0.5504, 0.769, 0.5504, 0.769, 0.5504, 0.769, 0.5504, 0.769, 0.5504, 0.731, 0.5504, 0.731, 0.5504, 0.731, 0.5504, 0.731, 0.5504, 0.731, 0.5504, 0.731, 0.5504, 0.731, 0.5504, 0.731, 0.5504, 0.731, 0.5504, 0.731, 0.5504, 0.731, 0.5504, 0.731, 0.5504, 0.8246, 0.606, 0.8246, 0.606, 0.8246, 0.606, 0.8246, 0.606, 0.8246, 0.606, 0.8246, 0.606, 0.8246, 0.606, 0.8246, 0.606, 0.8246, 0.606, 0.8246, 0.606, 0.8246, 0.606, 0.8246, 0.606, 0.8246, 0.644, 0.8246, 0.644, 0.8246, 0.644, 0.8246, 0.644, 0.8246, 0.644, 0.8246, 0.644, 0.8246, 0.644, 0.8246, 0.644, 0.8246, 0.644, 0.8246, 0.644, 0.8246, 0.644, 0.8246, 0.644, 0.8246, 0.644, 0.8246, 0.606, 0.8246, 0.606, 0.8246, 0.644, 0.8246, 0.644, 0.8246, 0.606, 0.8246, 0.606, 0.8246, 0.644, 0.8246, 0.644, 0.8246, 0.606, 0.8246, 0.606, 0.8246, 0.644, 0.731, 0.6996, 0.731, 0.6996, 0.731, 0.6996, 0.731, 0.6996, 0.8246, 0.606, 0.8246, 0.644, 0.8246, 0.644, 0.8246, 0.606, 0.8246, 0.606, 0.8246, 0.606, 0.8246, 0.606, 0.8246, 0.606, 0.731, 0.5504, 0.769, 0.5504, 0.769, 0.5504, 0.731, 0.5504, 0.6754, 0.644, 0.6754, 0.644, 0.6754, 0.644, 0.6754, 0.644, 0.0, 0.0, 0.0, 0.0, 0.0, 0.0, 0.0, 0.0, 0.0, 0.0, 0.0, 0.0, 0.0, 0.0, 0.0, 0.0, 0.0, 0.0, 0.0, 0.0, 0.0, 0.0, 0.0, 0.0, 0.731, 0.6996, 0.731, 0.6996, 0.731, 0.6996, 0.731, 0.6996, 0.8246, 0.606, 0.8246, 0.606, 0.8246, 0.606, 0.8246, 0.606, 0.769, 0.5504, 0.731, 0.5504, 0.731, 0.5504, 0.769, 0.5504, 0.6754, 0.606, 0.6754, 0.606, 0.6754, 0.606, 0.6754, 0.606, 0.731, 0.6996, 0.731, 0.6996, 0.731, 0.6996, 0.731, 0.6996, 0.0, 0.0, 0.0, 0.0, 0.0, 0.0, 0.0, 0.0, 0.8246, 0.606, 0.8246, 0.606, 0.8246, 0.606, 0.8246, 0.606, 0.731, 0.5504, 0.769, 0.5504, 0.769, 0.5504, 0.731, 0.5504, 0.6754, 0.606, 0.6754, 0.606, 0.6754, 0.606, 0.6754, 0.606, 0.731, 0.6996, 0.731, 0.6996, 0.731, 0.6996, 0.731, 0.6996, 0.0, 0.0, 0.0, 0.0, 0.0, 0.0, 0.0, 0.0, 0.0, 0.0, 0.0, 0.0, 0.0, 0.0, 0.0, 0.0, 0.0, 0.0, 0.0, 0.0, 0.0, 0.0, 0.0, 0.0, 0.731, 0.6996, 0.731, 0.6996, 0.731, 0.6996, 0.731, 0.6996, 0.8246, 0.606, 0.8246, 0.606, 0.8246, 0.606, 0.8246, 0.606, 0.769, 0.5504, 0.769, 0.5504, 0.769, 0.5504, 0.769, 0.5504, 0.6754, 0.606, 0.6754, 0.606, 0.6754, 0.606, 0.6754, 0.606, 0.0, 0.0, 0.0, 0.0, 0.0, 0.0, 0.0, 0.0, 0.769, 0.5504, 0.769, 0.5504, 0.769, 0.5504, 0.769, 0.5504, 0.769, 0.6996, 0.769, 0.6996, 0.769, 0.6996, 0.769, 0.6996, 0.8246, 0.606, 0.8246, 0.606, 0.8246, 0.606, 0.8246, 0.606, 0.0, 0.0, 0.0, 0.0, 0.0, 0.0, 0.0, 0.0, 0.6754, 0.606, 0.6754, 0.606, 0.6754, 0.606, 0.6754, 0.606, 0.769, 0.6996, 0.769, 0.6996, 0.769, 0.6996, 0.769, 0.6996, 0.0, 0.0, 0.0, 0.0, 0.0, 0.0, 0.0, 0.0, 0.769, 0.5504, 0.769, 0.5504, 0.769, 0.5504, 0.769, 0.5504, 0.0, 0.0, 0.0, 0.0, 0.0, 0.0, 0.0, 0.0, 0.0, 0.0, 0.0, 0.0, 0.0, 0.0, 0.0, 0.0, 0.8246, 0.644, 0.8246, 0.644, 0.8246, 0.644, 0.8246, 0.644, 0.769, 0.5504, 0.769, 0.5504, 0.769, 0.5504, 0.769, 0.5504, 0.6754, 0.606, 0.6754, 0.606, 0.6754, 0.606, 0.6754, 0.606, 0.769, 0.6996, 0.769, 0.6996, 0.769, 0.6996, 0.769, 0.6996, 0.0, 0.0, 0.0, 0.0, 0.0, 0.0, 0.0, 0.0, 0.769, 0.6996, 0.769, 0.6996, 0.769, 0.6996, 0.769, 0.6996, 0.8246, 0.644, 0.8246, 0.644, 0.8246, 0.644, 0.8246, 0.644, 0.769, 0.5504, 0.769, 0.5504, 0.769, 0.5504, 0.769, 0.5504, 0.6754, 0.606, 0.6754, 0.606, 0.6754, 0.606, 0.6754, 0.606, 0.0, 0.0, 0.0, 0.0, 0.0, 0.0, 0.0, 0.0, 0.731, 0.6996, 0.769, 0.6996, 0.769, 0.6996, 0.731, 0.6996, 0.0, 0.0, 0.0, 0.0, 0.0, 0.0, 0.0, 0.0, 0.769, 0.5504, 0.769, 0.5504, 0.769, 0.5504, 0.769, 0.5504, 0.6754, 0.606, 0.6754, 0.644, 0.6754, 0.644, 0.6754, 0.606, 0.769, 0.6996, 0.769, 0.6996, 0.769, 0.6996, 0.769, 0.6996, 0.8246, 0.644, 0.8246, 0.644, 0.8246, 0.644, 0.8246, 0.644, 0.0, 0.0, 0.0, 0.0, 0.0, 0.0, 0.0, 0.0, 0.6754, 0.644, 0.6754, 0.606, 0.6754, 0.606, 0.6754, 0.644, 0.769, 0.6996, 0.769, 0.6996, 0.769, 0.6996, 0.769, 0.6996, 0.769, 0.6996, 0.731, 0.6996, 0.731, 0.6996, 0.769, 0.6996, 0.731, 0.5504, 0.731, 0.5504, 0.731, 0.5504, 0.731, 0.5504, 0.6754, 0.606, 0.6754, 0.644, 0.6754, 0.644, 0.6754, 0.606, 0.0, 0.0, 0.0, 0.0, 0.0, 0.0, 0.0, 0.0, 0.8246, 0.644, 0.8246, 0.644, 0.8246, 0.644, 0.8246, 0.644, 0.7749, 0.5504, 0.7251, 0.5504, 0.7251, 0.5504, 0.7749, 0.5504, 0.7251, 0.6996, 0.7749, 0.6996, 0.7749, 0.6996, 0.7251, 0.6996, 0.8246, 0.6499, 0.8246, 0.6001, 0.8246, 0.6001, 0.8246, 0.6499, 0.6754, 0.6001, 0.6754, 0.6499, 0.6754, 0.6499, 0.6754, 0.6001, 0.8246, 0.6001, 0.8246, 0.6001, 0.8246, 0.6001, 0.8246, 0.6001, 0.8246, 0.6499, 0.8246, 0.6499, 0.8246, 0.6499, 0.8246, 0.6499, 0.7251, 0.5504, 0.7251, 0.5504, 0.7251, 0.5504, 0.7251, 0.5504, 0.7251, 0.6996, 0.7251, 0.6996, 0.7251, 0.6996, 0.7251, 0.6996, 0.7749, 0.5504, 0.7251, 0.5504, 0.7251, 0.5504, 0.7749, 0.5504, 0.6754, 0.6499, 0.6754, 0.6499, 0.6754, 0.6499, 0.6754, 0.6499, 0.8246, 0.6001, 0.8246, 0.6499, 0.8246, 0.6499, 0.8246, 0.6001, 0.7749, 0.5504, 0.7749, 0.5504, 0.7749, 0.5504, 0.7749, 0.5504, 0.7251, 0.6996, 0.7749, 0.6996, 0.7749, 0.6996, 0.7251, 0.6996, 0.6754, 0.6001, 0.6754, 0.6001, 0.6754, 0.6001, 0.6754, 0.6001, 0.6754, 0.6499, 0.6754, 0.6001, 0.6754, 0.6001, 0.6754, 0.6499, 0.8246, 0.6499, 0.8246, 0.6001, 0.8246, 0.6001, 0.8246, 0.6499, 0.7251, 0.6001, 0.7749, 0.6001, 0.7749, 0.6499, 0.7251, 0.6499, 0.7251, 0.6499, 0.7251, 0.6001, 0.7251, 0.6001, 0.7251, 0.6499, 0.7251, 0.6001, 0.7749, 0.6001, 0.7749, 0.6001, 0.7251, 0.6001, 0.7749, 0.6499, 0.7251, 0.6499, 0.7251, 0.6499, 0.7749, 0.6499, 0.7749, 0.6499, 0.8246, 0.6499, 0.8163, 0.6581, 0.7831, 0.6581, 0.8246, 0.6499, 0.8246, 0.6996, 0.8163, 0.6913, 0.8163, 0.6581, 0.8246, 0.6996, 0.7749, 0.6996, 0.7831, 0.6913, 0.8163, 0.6913, 0.7749, 0.6996, 0.7749, 0.6499, 0.7831, 0.6581, 0.7831, 0.6913, 0.6754, 0.6499, 0.7251, 0.6499, 0.7169, 0.6581, 0.6837, 0.6581, 0.7251, 0.6499, 0.7251, 0.6996, 0.7169, 0.6913, 0.7169, 0.6581, 0.7251, 0.6996, 0.6754, 0.6996, 0.6837, 0.6913, 0.7169, 0.6913, 0.6754, 0.6996, 0.6754, 0.6499, 0.6837, 0.6581, 0.6837, 0.6913, 0.6754, 0.5504, 0.7251, 0.5504, 0.7169, 0.5587, 0.6837, 0.5587, 0.7251, 0.5504, 0.7251, 0.6001, 0.7169, 0.5919, 0.7169, 0.5587, 0.7251, 0.6001, 0.6754, 0.6001, 0.6837, 0.5919, 0.7169, 0.5919, 0.6754, 0.6001, 0.6754, 0.5504, 0.6837, 0.5587, 0.6837, 0.5919, 0.7749, 0.5504, 0.8246, 0.5504, 0.8163, 0.5587, 0.7831, 0.5587, 0.8246, 0.5504, 0.8246, 0.6001, 0.8163, 0.5919, 0.8163, 0.5587, 0.8246, 0.6001, 0.7749, 0.6001, 0.7831, 0.5919, 0.8163, 0.5919, 0.7749, 0.6001, 0.7749, 0.5504, 0.7831, 0.5587, 0.7831, 0.5919, 0.7831, 0.6581, 0.8163, 0.6581, 0.8163, 0.6913, 0.7831, 0.6913, 0.6837, 0.6581, 0.7169, 0.6581, 0.7169, 0.6913, 0.6837, 0.6913, 0.6837, 0.5587, 0.7169, 0.5587, 0.7169, 0.5919, 0.6837, 0.5919, 0.7831, 0.5587, 0.8163, 0.5587, 0.8163, 0.5919, 0.7831, 0.5919, 0.6837, 0.6913, 0.6837, 0.6581, 0.6837, 0.6581, 0.6837, 0.6913, 0.7831, 0.5587, 0.8163, 0.5587, 0.8163, 0.5587, 0.7831, 0.5587, 0.8163, 0.6581, 0.8163, 0.6913, 0.8163, 0.6913, 0.8163, 0.6581, 0.6837, 0.5919, 0.6837, 0.5587, 0.6837, 0.5587, 0.6837, 0.5919, 0.7169, 0.6581, 0.7169, 0.6913, 0.7169, 0.6913, 0.7169, 0.6581, 0.7831, 0.5919, 0.7831, 0.5587, 0.7831, 0.5587, 0.7831, 0.5919, 0.8163, 0.6913, 0.7831, 0.6913, 0.7831, 0.6913, 0.8163, 0.6913, 0.7169, 0.5587, 0.7169, 0.5919, 0.7169, 0.5919, 0.7169, 0.5587, 0.7169, 0.6913, 0.6837, 0.6913, 0.6837, 0.6913, 0.7169, 0.6913, 0.8163, 0.5587, 0.8163, 0.5919, 0.8163, 0.5919, 0.8163, 0.5587, 0.7169, 0.5919, 0.6837, 0.5919, 0.6837, 0.5919, 0.7169, 0.5919, 0.8163, 0.5919, 0.7831, 0.5919, 0.7831, 0.5919, 0.8163, 0.5919, 0.5698, 0.6602, 0.4082, 0.6602, 0.4082, 0.6602, 0.5698, 0.6602, 0.375, 0.5898, 0.4082, 0.5898, 0.4082, 0.6602, 0.375, 0.6602, 0.375, 0.08976, 0.4082, 0.08976, 0.4082, 0.1602, 0.375, 0.1602, 0.375, 0.8398, 0.4082, 0.8398, 0.4082, 0.9102, 0.375, 0.9102, 0.375, 0.3398, 0.4082, 0.3398, 0.4082, 0.4102, 0.375, 0.4102, 0.375, 0.3398, 0.4082, 0.3398, 0.4082, 0.3398, 0.375, 0.3398, 0.5698, 0.4102, 0.4082, 0.4102, 0.4082, 0.4102, 0.5698, 0.4102, 0.375, 0.8398, 0.4082, 0.8398, 0.4082, 0.8398, 0.375, 0.8398, 0.5698, 0.9102, 0.4082, 0.9102, 0.4082, 0.9102, 0.5698, 0.9102, 0.375, 0.08976, 0.4082, 0.08976, 0.4082, 0.08976, 0.375, 0.08976, 0.5698, 0.1602, 0.4082, 0.1602, 0.4082, 0.1602, 0.5698, 0.1602, 0.375, 0.5898, 0.4082, 0.5898, 0.4082, 0.5898, 0.375, 0.5898, 0.375, 0.5193, 0.4082, 0.5193, 0.4082, 0.5898, 0.375, 0.5898, 0.375, 0.01927, 0.4082, 0.01927, 0.4082, 0.08976, 0.375, 0.08976, 0.375, 0.08976, 0.4082, 0.08976, 0.4082, 0.08976, 0.375, 0.08976, 0.375, 0.3398, 0.4082, 0.3398, 0.4082, 0.3398, 0.375, 0.3398, 0.5698, 0.1602, 0.4082, 0.1602, 0.4082, 0.1602, 0.5698, 0.1602, 0.375, 0.7693, 0.4082, 0.7693, 0.4082, 0.8398, 0.375, 0.8398, 0.375, 0.2693, 0.4082, 0.2693, 0.4082, 0.3398, 0.375, 0.3398, 0.5698, 0.4102, 0.4082, 0.4102, 0.4082, 0.4102, 0.5698, 0.4102, 0.375, 0.5898, 0.4082, 0.5898, 0.4082, 0.5898, 0.375, 0.5898, 0.375, 0.8398, 0.4082, 0.8398, 0.4082, 0.8398, 0.375, 0.8398, 0.5698, 0.6602, 0.4082, 0.6602, 0.4082, 0.6602, 0.5698, 0.6602, 0.5698, 0.9102, 0.4082, 0.9102, 0.4082, 0.9102, 0.5698, 0.9102, 0.5698, 0.7693, 0.4082, 0.7693, 0.4082, 0.7307, 0.5698, 0.7307, 0.5698, 0.5193, 0.4082, 0.5193, 0.4082, 0.4807, 0.5698, 0.4807, 0.5698, 0.2693, 0.4082, 0.2693, 0.4082, 0.2307, 0.5698, 0.2307, 0.375, 0.0, 0.4082, 0.0, 0.4082, 0.01927, 0.375, 0.01927, 0.375, 0.4102, 0.4082, 0.4102, 0.4082, 0.4807, 0.375, 0.4807, 0.375, 0.1602, 0.4082, 0.1602, 0.4082, 0.2307, 0.375, 0.2307, 0.375, 0.6602, 0.4082, 0.6602, 0.4082, 0.7307, 0.375, 0.7307, 0.375, 0.9102, 0.4082, 0.9102, 0.4082, 0.9807, 0.375, 0.9807, 0.769, 0.6996, 0.769, 0.6996, 0.7841, 0.6996, 0.7841, 0.6996, 0.731, 0.5504, 0.731, 0.5504, 0.7159, 0.5504, 0.7159, 0.5504, 0.6754, 0.644, 0.6754, 0.644, 0.6754, 0.6591, 0.6754, 0.6591, 0.8246, 0.606, 0.8246, 0.606, 0.8246, 0.5909, 0.8246, 0.5909, 0.8069, 0.5504, 0.8069, 0.5504, 0.7918, 0.5504, 0.7918, 0.5504, 0.6931, 0.6996, 0.6931, 0.6996, 0.7082, 0.6996, 0.7082, 0.6996, 0.8246, 0.6819, 0.8246, 0.6819, 0.8246, 0.6668, 0.8246, 0.6668, 0.6754, 0.5681, 0.6754, 0.5681, 0.6754, 0.5832, 0.6754, 0.5832, 0.8246, 0.5832, 0.8246, 0.5832, 0.8246, 0.5681, 0.8246, 0.5681, 0.8246, 0.6591, 0.8246, 0.6591, 0.8246, 0.644, 0.8246, 0.644, 0.7918, 0.6996, 0.7918, 0.6996, 0.8069, 0.6996, 0.8069, 0.6996, 0.7159, 0.6996, 0.7159, 0.6996, 0.731, 0.6996, 0.731, 0.6996, 0.6754, 0.6668, 0.6754, 0.6668, 0.6754, 0.6819, 0.6754, 0.6819, 0.6754, 0.5909, 0.6754, 0.5909, 0.6754, 0.606, 0.6754, 0.606, 0.7082, 0.5504, 0.7082, 0.5504, 0.6931, 0.5504, 0.6931, 0.5504, 0.7841, 0.5504, 0.7841, 0.5504, 0.7918, 0.5504, 0.7918, 0.5504, 0.8246, 0.5832, 0.8246, 0.5832, 0.8246, 0.5909, 0.8246, 0.5909, 0.8246, 0.6591, 0.8246, 0.6591, 0.8246, 0.6668, 0.8246, 0.6668, 0.7918, 0.6996, 0.7918, 0.6996, 0.7841, 0.6996, 0.7841, 0.6996, 0.7159, 0.6996, 0.7159, 0.6996, 0.7082, 0.6996, 0.7082, 0.6996, 0.6754, 0.6668, 0.6754, 0.6668, 0.6754, 0.6591, 0.6754, 0.6591, 0.6754, 0.5909, 0.6754, 0.5909, 0.6754, 0.5832, 0.6754, 0.5832, 0.7082, 0.5504, 0.7082, 0.5504, 0.7159, 0.5504, 0.7159, 0.5504, 0.7841, 0.5504, 0.7841, 0.5504, 0.769, 0.5504, 0.769, 0.5504, 0.8511, 0.5864, 0.8511, 0.5239, 0.8557, 0.5193, 0.8557, 0.5898, 0.7114, 0.5239, 0.6489, 0.5239, 0.6443, 0.5193, 0.7148, 0.5193, 0.6489, 0.6636, 0.6489, 0.7261, 0.6443, 0.7307, 0.6443, 0.6602, 0.7886, 0.7261, 0.8511, 0.7261, 0.8557, 0.7307, 0.7852, 0.7307, 0.8292, 0.5458, 0.8292, 0.5937, 0.8246, 0.6001, 0.8246, 0.5504, 0.6708, 0.5458, 0.7187, 0.5458, 0.7251, 0.5504, 0.6754, 0.5504, 0.6708, 0.7042, 0.6708, 0.6563, 0.6754, 0.6499, 0.6754, 0.6996, 0.8292, 0.7042, 0.7813, 0.7042, 0.7749, 0.6996, 0.8246, 0.6996, 0.8511, 0.5239, 0.7886, 0.5239, 0.7852, 0.5193, 0.8557, 0.5193, 0.6489, 0.7261, 0.7114, 0.7261, 0.7148, 0.7307, 0.6443, 0.7307, 0.7813, 0.5458, 0.8292, 0.5458, 0.8246, 0.5504, 0.7749, 0.5504, 0.7187, 0.7042, 0.6708, 0.7042, 0.6754, 0.6996, 0.7251, 0.6996, 0.7114, 0.7261, 0.7187, 0.7042, 0.7251, 0.6996, 0.7148, 0.7307, 0.7813, 0.7042, 0.7886, 0.7261, 0.7852, 0.7307, 0.7749, 0.6996, 0.7886, 0.5239, 0.7813, 0.5458, 0.7749, 0.5504, 0.7852, 0.5193, 0.7187, 0.5458, 0.7114, 0.5239, 0.7148, 0.5193, 0.7251, 0.5504, 0.8511, 0.7261, 0.8511, 0.6636, 0.8557, 0.6602, 0.8557, 0.7307, 0.6489, 0.5239, 0.6489, 0.5864, 0.6443, 0.5898, 0.6443, 0.5193, 0.8292, 0.6563, 0.8292, 0.7042, 0.8246, 0.6996, 0.8246, 0.6499, 0.6708, 0.5937, 0.6708, 0.5458, 0.6754, 0.5504, 0.6754, 0.6001, 0.6489, 0.5864, 0.6708, 0.5937, 0.6754, 0.6001, 0.6443, 0.5898, 0.6708, 0.6563, 0.6489, 0.6636, 0.6443, 0.6602, 0.6754, 0.6499, 0.8511, 0.6636, 0.8292, 0.6563, 0.8246, 0.6499, 0.8557, 0.6602, 0.8292, 0.5937, 0.8511, 0.5864, 0.8557, 0.5898, 0.8246, 0.6001])
me_cube_010.materials.append(mat_base)
me_cube_010.materials.append(mat_material_001)
me_cube_010.materials.append(mat_highlight)
me_cube_010.use_remesh_fix_poles = True
me_cube_010.use_remesh_preserve_attributes = False
me_cube_010.use_mirror_vertex_groups = False
me_cube_010.update()

# ---- objects
ob_spawner = bpy.data.objects.new('Spawner', me_cube_010)

# ---- transforms, parenting, visibility, modifiers, constraints
ob_spawner.location = (0.0, 0.0, 0.0)
ob_spawner.rotation_euler = (1.571, -0.0, 0.0)
ob_spawner.lineart.crease_threshold = 0.0

# ---- collection membership
col_spawner.objects.link(ob_spawner)

# ---- scene / render settings (as saved in the file)
scene.frame_start = 1; scene.frame_end = 250; scene.frame_set(1)
scene.render.engine = 'BLENDER_EEVEE_NEXT'
scene.cycles.use_denoising = False
scene.cycles.samples = 128
scene.cycles.sampling_pattern = 'TABULATED_SOBOL'
scene.cycles.use_adaptive_sampling = False
scene.cycles.use_light_tree = False
scene.view_settings.view_transform = 'Filmic'
bpy.context.view_layer.update()

# ---- added for rendering (the .blend has no active camera and no usable light): camera, sun
cam_auto = bpy.data.cameras.new('AutoCamera')
cam_auto.lens = 50.0
cam_auto.sensor_width = 36.0
cam_auto.clip_end = 1000.0
ob_auto_camera = bpy.data.objects.new('AutoCamera', cam_auto)
scene.collection.objects.link(ob_auto_camera)
ob_auto_camera.location = (4.45295, -5.34354, 5.31176)
ob_auto_camera.rotation_euler = (1.09748, -7.21219e-08, 0.694738)
scene.camera = ob_auto_camera
light_auto_sun = bpy.data.lights.new('AutoSun', 'SUN')
light_auto_sun.energy = 3.0
light_auto_sun.angle = 0.0523599
ob_auto_sun = bpy.data.objects.new('AutoSun', light_auto_sun)
scene.collection.objects.link(ob_auto_sun)
ob_auto_sun.rotation_euler = (0.872665, 0.174533, 0.523599)
bpy.context.view_layer.update()
